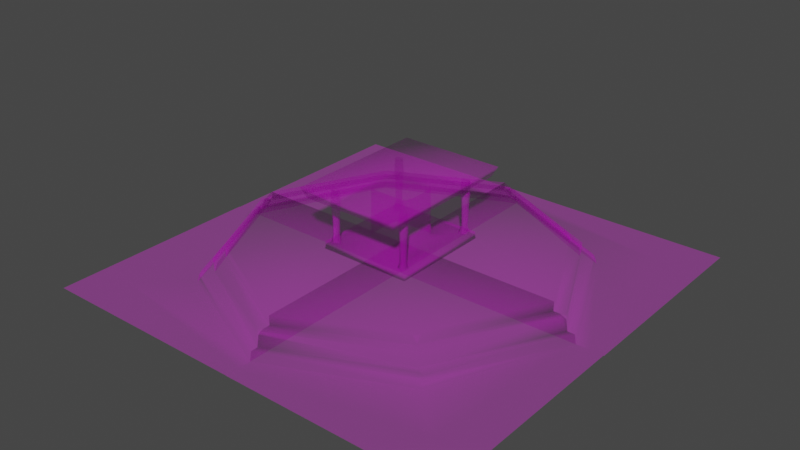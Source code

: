 # Source: dungeon_props.blend  (saved by Blender 3.5.10; exported with 4.5.12 LTS)
import bpy
from mathutils import Matrix  # noqa: F401  (used for matrix-valued properties, if any)

bpy.ops.wm.read_factory_settings(use_empty=True)
scene = bpy.context.scene
scene.name = 'Scene'

# ---- collections
col_collection = bpy.data.collections.new('Collection'); scene.collection.children.link(col_collection)

# ---- images (referenced by path relative to the original .blend; pixels are not part of the script)
import os
ASSET_DIR = os.environ.get("B2B_ASSET_DIR", "")  # directory of the original .blend (textures are referenced by path, not embedded)
HERE = os.path.dirname(os.path.abspath(__file__))  # packed textures are extracted next to this script under _unpacked/

def load_image(name, relpath, width, height, colorspace="sRGB"):
    """Load a texture the original file referenced (path relative to the .blend, or extracted next to this script)."""
    p = next((c for c in (os.path.join(HERE, relpath), os.path.join(ASSET_DIR, relpath)) if relpath and os.path.exists(c)), "")
    if p:
        img = bpy.data.images.load(p, check_existing=True)
        img.name = name
    else:  # same state as the original file: an image datablock whose file is absent (Cycles renders it pink)
        img = bpy.data.images.new(name, width, height)
        img.source = "FILE"
        img.filepath = "//" + (relpath or name)
    img.colorspace_settings.name = colorspace
    return img
img_stairs_type_c2_png = load_image('Stairs_Type_C2.png', 'textures/Stairs_Type_C2.png', 1024, 1024, 'sRGB')
img_sacrificial_table_png = load_image('Sacrificial_Table.png', 'textures/Sacrificial_Table.png', 1024, 1024, 'sRGB')

# ---- materials (node trees are filled in below, after node groups)
mat_stairs_type_c = bpy.data.materials.new('Stairs Type C')
mat_stairs_type_c.use_transparent_shadow = False
mat_stairs_type_c.roughness = 0.5
mat_stairs_type_c.specular_intensity = 0.0
mat_sacrificial_table = bpy.data.materials.new('Sacrificial Table')
mat_sacrificial_table.use_transparent_shadow = False
mat_sacrificial_table.roughness = 0.5
mat_sacrificial_table.specular_intensity = 0.0

# ---- material node trees
mat_stairs_type_c.use_nodes = True; mat_stairs_type_c.node_tree.nodes.clear()
_N = mat_stairs_type_c.node_tree.nodes; _L = mat_stairs_type_c.node_tree.links
n0 = _N.new('ShaderNodeBsdfPrincipled'); n0.name = 'Principled BSDF'; n0.location = (10, 300)
n0.distribution = 'GGX'
n0.subsurface_method = 'RANDOM_WALK_SKIN'
n0.inputs[3].default_value = 1.45
n0.inputs[4].default_value = 0.2
n0.inputs[13].default_value = 0.0
n0.inputs[27].default_value = (0.8, 0.8, 0.8, 1.0)
n1 = _N.new('ShaderNodeOutputMaterial'); n1.name = 'Material Output'; n1.location = (300, 300)
n2 = _N.new('ShaderNodeNormalMap'); n2.name = 'Normal Map'; n2.location = (-300, -300)
n2.label = 'Normal/Map'
n3 = _N.new('ShaderNodeTexImage'); n3.name = 'Image Texture'; n3.location = (-300, 600)
n3.image = img_stairs_type_c2_png
_L.new(n0.outputs[0], n1.inputs[0])
_L.new(n2.outputs[0], n0.inputs[5])
_L.new(n3.outputs[0], n0.inputs[0])
n1.is_active_output = True
mat_sacrificial_table.use_nodes = True; mat_sacrificial_table.node_tree.nodes.clear()
_N = mat_sacrificial_table.node_tree.nodes; _L = mat_sacrificial_table.node_tree.links
n0 = _N.new('ShaderNodeBsdfPrincipled'); n0.name = 'Principled BSDF'; n0.location = (10, 300)
n0.distribution = 'GGX'
n0.subsurface_method = 'RANDOM_WALK_SKIN'
n0.inputs[3].default_value = 1.45
n0.inputs[4].default_value = 0.2
n0.inputs[13].default_value = 0.0
n0.inputs[27].default_value = (0.8, 0.8, 0.8, 1.0)
n1 = _N.new('ShaderNodeOutputMaterial'); n1.name = 'Material Output'; n1.location = (300, 300)
n2 = _N.new('ShaderNodeNormalMap'); n2.name = 'Normal Map'; n2.location = (-300, -300)
n2.label = 'Normal/Map'
n3 = _N.new('ShaderNodeTexImage'); n3.name = 'Image Texture'; n3.location = (-300, 600)
n3.image = img_sacrificial_table_png
_L.new(n0.outputs[0], n1.inputs[0])
_L.new(n2.outputs[0], n0.inputs[5])
_L.new(n3.outputs[0], n0.inputs[0])
n1.is_active_output = True

# ---- world
world_world = bpy.data.worlds.new('World'); scene.world = world_world
world_world.use_nodes = True; world_world.node_tree.nodes.clear()
_N = world_world.node_tree.nodes; _L = world_world.node_tree.links
n0 = _N.new('ShaderNodeOutputWorld'); n0.name = 'World Output'; n0.location = (300, 300)
n1 = _N.new('ShaderNodeBackground'); n1.name = 'Background'; n1.location = (10, 300)
n1.inputs[0].default_value = (0.05088, 0.05088, 0.05088, 1.0)
_L.new(n1.outputs[0], n0.inputs[0])
n0.is_active_output = True
world_world.color = (0.05088, 0.05088, 0.05088)
world_world.use_sun_shadow = False
world_world.sun_shadow_jitter_overblur = 0.0

# ---- meshes
me_plane_108 = bpy.data.meshes.new('Plane.108')
me_plane_108.from_pydata([(-0.995, -0.5434, 0.2997), (-0.9945, 1.006, 0.2997), (0.5372, 1.006, 0.2997), (-0.995, -0.5434, 0.127), (0.02896, -0.04345, 0.127), (0.5372, 1.006, 0.127), (0.1078, -0.1192, 0.127), (-0.995, -0.5595, -0.132), (0.5372, 1.006, -0.132), (-0.9951, -0.6806, -0.132), (0.1012, -0.1129, -0.132), (0.6727, 1.006, -0.132), (-0.9951, -0.748, -0.132), (0.7396, 1.006, -0.132), (-0.995, -0.5748, -0.2997), (0.5512, 1.006, -0.2997), (-0.9951, -0.6516, -0.2997), (0.6879, 1.006, -0.2997), (-0.9951, -0.7631, -0.2997), (0.2096, -0.2172, -0.2997), (0.7544, 1.006, -0.2997), (-0.9951, -1.006, -0.2997), (0.9945, -1.004, -0.2997), (0.9951, 1.006, -0.2997), (-0.9945, 1.006, -0.2997), (0.602, -0.6105, -0.2997), (-0.9951, -0.8844, -0.2997), (0.8748, 1.006, -0.2997), (0.02896, -0.04345, 0.2612), (0.04572, -0.008859, 0.2997), (-0.005577, -0.06031, 0.2997), (0.6548, 1.006, 0.07364), (0.5966, 1.006, 0.127), (0.6269, 0.9573, 0.127), (0.2003, -0.2082, -0.1944), (0.2206, -0.1456, -0.132), (0.1494, -0.1593, -0.132), (0.1376, -0.229, -0.132), (0.2039, -0.1876, -0.1503), (0.1894, -0.1976, -0.1367), (0.189, -0.1733, -0.132), (0.1647, -0.1978, -0.132), (0.1796, -0.2121, -0.1503), (-0.9452, -0.6333, 0.127), (-0.9951, -0.6022, 0.127), (-0.9951, -0.6625, 0.07177), (-0.9805, -0.6343, 0.127), (-0.9889, -0.6484, 0.1202), (-0.9951, -0.6428, 0.1108), (-0.9805, -0.6519, 0.1108)], [], [(2, 29, 28, 4, 5), (0, 30, 29, 2, 1), (5, 32, 31, 11, 8), (45, 48, 44, 3, 7, 9), (4, 3, 44, 46, 43, 6), (5, 4, 6, 33, 32), (10, 9, 12, 37, 41, 36), (13, 35, 38, 34, 19, 20), (12, 9, 16, 18), (8, 11, 17, 15), (11, 13, 20, 17), (11, 10, 36, 40, 35, 13), (9, 7, 14, 16), (25, 26, 21, 22), (27, 25, 22, 23), (2, 5, 8, 15, 24, 1), (1, 24, 14, 7, 3, 0), (20, 19, 25, 27), (19, 18, 26, 25), (28, 29, 30), (28, 30, 0, 3, 4), (31, 32, 33), (31, 33, 6, 10, 11), (34, 38, 39, 42), (35, 40, 39, 38), (36, 41, 39, 40), (37, 42, 39, 41), (34, 42, 37, 12, 18, 19), (43, 46, 47, 49), (44, 48, 47, 46), (45, 49, 47, 48), (6, 43, 49, 45, 9, 10)])
me_plane_108.polygons.foreach_set('use_smooth', [True] * 32)
_uv = me_plane_108.uv_layers.new(name='UVMap')
_uv.uv.foreach_set('vector', [0.8851, 0.2975, 0.514, 0.2975, 0.5013, 0.2865, 0.5013, 0.2481, 0.8851, 0.2481, 0.9713, 0.728, 0.7756, 0.6309, 0.7654, 0.6205, 0.6682, 0.4167, 0.9713, 0.4168, 0.346, 0.4432, 0.346, 0.4259, 0.3612, 0.409, 0.4202, 0.4038, 0.4202, 0.4432, 0.1113, 0.8938, 0.1001, 0.8881, 0.09546, 0.8763, 0.09546, 0.8592, 0.1697, 0.8639, 0.1697, 0.8991, 0.5013, 0.2481, 0.11, 0.2485, 0.11, 0.2325, 0.1169, 0.2236, 0.1276, 0.2175, 0.5013, 0.2182, 0.8851, 0.2481, 0.5013, 0.2481, 0.5013, 0.2182, 0.8686, 0.221, 0.8851, 0.231, 0.5013, 0.1715, 0.11, 0.1745, 0.11, 0.1367, 0.4825, 0.1364, 0.4958, 0.1413, 0.5013, 0.1533, 0.8851, 0.1376, 0.5195, 0.1365, 0.5066, 0.131, 0.5013, 0.1183, 0.5013, 0.08812, 0.8851, 0.08768, 0.1697, 0.9187, 0.1697, 0.8991, 0.2177, 0.8906, 0.2177, 0.9231, 0.4202, 0.4432, 0.4202, 0.4038, 0.4682, 0.3994, 0.4682, 0.4391, 0.4202, 0.4038, 0.4202, 0.3843, 0.4682, 0.38, 0.4682, 0.3994, 0.8851, 0.1728, 0.5013, 0.1715, 0.5013, 0.1533, 0.5067, 0.1413, 0.5195, 0.1365, 0.8851, 0.1371, 0.1697, 0.8991, 0.1697, 0.8639, 0.2177, 0.8683, 0.2177, 0.8906, 0.7407, 0.7985, 0.532, 0.9279, 0.518, 0.8689, 0.7407, 0.6385, 0.9587, 0.925, 0.7407, 0.7985, 0.7407, 0.6385, 0.9709, 0.8788, 0.2965, 0.4432, 0.346, 0.4432, 0.4202, 0.4432, 0.4682, 0.4391, 0.4682, 0.8887, 0.2965, 0.8887, 0.046, 0.4086, 0.2177, 0.4086, 0.2177, 0.8683, 0.1697, 0.8639, 0.09546, 0.8592, 0.046, 0.8592, 0.943, 0.9907, 0.7407, 0.9935, 0.7407, 0.7985, 0.9587, 0.925, 0.7407, 0.9935, 0.546, 0.9898, 0.532, 0.9279, 0.7407, 0.7985, 0.5013, 0.2865, 0.514, 0.2975, 0.4881, 0.2975, 0.5013, 0.2865, 0.4881, 0.2975, 0.11, 0.2979, 0.11, 0.2485, 0.5013, 0.2481, 0.8851, 0.211, 0.8851, 0.231, 0.8686, 0.221, 0.8851, 0.211, 0.8686, 0.221, 0.5013, 0.2182, 0.5013, 0.1715, 0.8851, 0.1728, 0.5013, 0.1183, 0.5066, 0.131, 0.5013, 0.1347, 0.4958, 0.131, 0.5195, 0.1365, 0.5067, 0.1413, 0.5013, 0.1347, 0.5066, 0.131, 0.5013, 0.1533, 0.4958, 0.1413, 0.5013, 0.1347, 0.5067, 0.1413, 0.4825, 0.1364, 0.4958, 0.131, 0.5013, 0.1347, 0.4958, 0.1413, 0.5013, 0.1183, 0.4958, 0.131, 0.4825, 0.1364, 0.11, 0.1367, 0.11, 0.08943, 0.5013, 0.08812, 0.1276, 0.2175, 0.1169, 0.2236, 0.1144, 0.2201, 0.1154, 0.2154, 0.11, 0.2325, 0.1088, 0.2208, 0.1144, 0.2201, 0.1169, 0.2236, 0.11, 0.2083, 0.1154, 0.2154, 0.1144, 0.2201, 0.1088, 0.2208, 0.5013, 0.2182, 0.1276, 0.2175, 0.1154, 0.2154, 0.11, 0.2083, 0.11, 0.1745, 0.5013, 0.1715])
me_plane_108.materials.append(mat_stairs_type_c)
me_plane_108.update()
me_plane_108.normals_split_custom_set([tuple(v) for v in zip(*[iter([0.7037, 0.4408, 0.5572, 0.6134, -0.3633, 0.7012, 0.706, -0.7039, 0.0775, 0.4355, -0.4342, 0.7885, 0.2993, 0.8527, 0.4281, -0.44, -0.7043, 0.5571, 0.3652, -0.6123, 0.7012, 0.6134, -0.3633, 0.7012, 0.7037, 0.4408, 0.5572, -0.5772, 0.5775, 0.5774, 0.2993, 0.8527, 0.4281, 0.175, 0.6879, 0.7044, 0.832, 0.525, 0.1794, 0.294, 0.8457, 0.4453, 4.024e-05, 1.0, 1.777e-05, -0.5265, -0.8484, 0.05569, -0.8619, -0.3735, 0.343, -0.71, -0.02468, 0.7038, -0.845, -0.3056, 0.4389, -1.0, 0.0002841, 2.737e-06, -0.845, -0.2931, 0.4473, 0.4355, -0.4342, 0.7885, -0.845, -0.3056, 0.4389, -0.71, -0.02468, 0.7038, -0.2177, -0.3323, 0.9177, 0.2909, -0.636, 0.7148, 0.5375, -0.5347, 0.6521, 0.2993, 0.8527, 0.4281, 0.4355, -0.4342, 0.7885, 0.5375, -0.5347, 0.6521, 0.6853, -0.1368, 0.7153, 0.175, 0.6879, 0.7044, 0.4369, -0.4348, 0.7875, -0.845, -0.2931, 0.4473, -0.4551, -0.6647, 0.5925, 0.2955, -0.6066, 0.738, 0.1712, -0.2269, 0.9588, 0.008119, -0.00807, 0.9999, 0.6634, 0.4567, 0.5928, 0.608, -0.2916, 0.7385, 0.7716, -0.5163, 0.3715, 0.7039, -0.6996, 0.1228, 0.4001, -0.3973, 0.8259, 0.5174, 0.3185, 0.7942, -0.4551, -0.6647, 0.5925, -0.845, -0.2931, 0.4473, -1.0, 0.0003043, 4.194e-05, -0.3151, -0.5156, 0.7968, 4.024e-05, 1.0, 1.777e-05, 0.294, 0.8457, 0.4453, 0.0, 1.0, 0.0, 3.81e-05, 1.0, 1.683e-05, 0.294, 0.8457, 0.4453, 0.6634, 0.4567, 0.5928, 0.5174, 0.3185, 0.7942, 0.0, 1.0, 0.0, 0.294, 0.8457, 0.4453, 0.4369, -0.4348, 0.7875, 0.008119, -0.00807, 0.9999, 0.2257, -0.1685, 0.9595, 0.608, -0.2916, 0.7385, 0.6634, 0.4567, 0.5928, -0.845, -0.2931, 0.4473, -1.0, 0.0002841, 2.737e-06, -1.0, 0.0002908, 1.835e-05, -1.0, 0.0003043, 4.194e-05, 5.4e-08, 0.0, 1.0, 5.951e-09, 0.0, 1.0, -2.86e-09, 0.0, 1.0, 5.907e-08, 0.0, 1.0, 9.704e-08, 0.0, 1.0, 5.4e-08, 0.0, 1.0, 5.907e-08, 0.0, 1.0, 1.212e-07, 0.0, 1.0, 0.7037, 0.4408, 0.5572, 0.2993, 0.8527, 0.4281, 4.024e-05, 1.0, 1.777e-05, 3.81e-05, 1.0, 1.683e-05, -0.707, 0.7073, 2.158e-05, -0.5772, 0.5775, 0.5774, -0.5772, 0.5775, 0.5774, -0.707, 0.7073, 2.158e-05, -1.0, 0.0002908, 1.835e-05, -1.0, 0.0002841, 2.737e-06, -0.845, -0.3056, 0.4389, -0.44, -0.7043, 0.5571, 0.5174, 0.3185, 0.7942, 0.4001, -0.3973, 0.8259, 5.4e-08, 0.0, 1.0, 9.704e-08, 0.0, 1.0, 0.4001, -0.3973, 0.8259, -0.3151, -0.5156, 0.7968, 5.951e-09, 0.0, 1.0, 5.4e-08, 0.0, 1.0, 0.706, -0.7039, 0.0775, 0.6134, -0.3633, 0.7012, 0.3652, -0.6123, 0.7012, 0.706, -0.7039, 0.0775, 0.3652, -0.6123, 0.7012, -0.44, -0.7043, 0.5571, -0.845, -0.3056, 0.4389, 0.4355, -0.4342, 0.7885, 0.832, 0.525, 0.1794, 0.175, 0.6879, 0.7044, 0.6853, -0.1368, 0.7153, 0.832, 0.525, 0.1794, 0.6853, -0.1368, 0.7153, 0.5375, -0.5347, 0.6521, 0.4369, -0.4348, 0.7875, 0.294, 0.8457, 0.4453, 0.7039, -0.6996, 0.1228, 0.7716, -0.5163, 0.3715, 0.4779, -0.4751, 0.7389, 0.5211, -0.769, 0.3702, 0.608, -0.2916, 0.7385, 0.2257, -0.1685, 0.9595, 0.4779, -0.4751, 0.7389, 0.7716, -0.5163, 0.3715, 0.008119, -0.00807, 0.9999, 0.1712, -0.2269, 0.9588, 0.4779, -0.4751, 0.7389, 0.2257, -0.1685, 0.9595, 0.2955, -0.6066, 0.738, 0.5211, -0.769, 0.3702, 0.4779, -0.4751, 0.7389, 0.1712, -0.2269, 0.9588, 0.7039, -0.6996, 0.1228, 0.5211, -0.769, 0.3702, 0.2955, -0.6066, 0.738, -0.4551, -0.6647, 0.5925, -0.3151, -0.5156, 0.7968, 0.4001, -0.3973, 0.8259, 0.2909, -0.636, 0.7148, -0.2177, -0.3323, 0.9177, -0.3922, -0.6202, 0.6794, 0.0401, -0.9309, 0.3631, -0.71, -0.02468, 0.7038, -0.8619, -0.3735, 0.343, -0.3922, -0.6202, 0.6794, -0.2177, -0.3323, 0.9177, -0.5265, -0.8484, 0.05569, 0.0401, -0.9309, 0.3631, -0.3922, -0.6202, 0.6794, -0.8619, -0.3735, 0.343, 0.5375, -0.5347, 0.6521, 0.2909, -0.636, 0.7148, 0.0401, -0.9309, 0.3631, -0.5265, -0.8484, 0.05569, -0.845, -0.2931, 0.4473, 0.4369, -0.4348, 0.7875])] * 3)])
me_plane_109 = bpy.data.meshes.new('Plane.109')
me_plane_109.from_pydata([(-0.995, -0.5434, 0.2997), (-0.9945, 1.006, 0.2997), (0.5372, 1.006, 0.2997), (-0.995, -0.5434, 0.127), (0.02896, -0.04345, 0.127), (0.5372, 1.006, 0.127), (0.1078, -0.1192, 0.127), (-0.995, -0.5595, -0.132), (0.5372, 1.006, -0.132), (-0.9951, -0.6806, -0.132), (0.1012, -0.1129, -0.132), (0.6727, 1.006, -0.132), (-0.9951, -0.748, -0.132), (0.7396, 1.006, -0.132), (-0.995, -0.5748, -0.2997), (0.5512, 1.006, -0.2997), (-0.9951, -0.6516, -0.2997), (0.6879, 1.006, -0.2997), (-0.9951, -0.7631, -0.2997), (0.2096, -0.2172, -0.2997), (0.7544, 1.006, -0.2997), (-0.9951, -1.006, -0.2997), (0.9945, -1.004, -0.2997), (0.9951, 1.006, -0.2997), (-0.9945, 1.006, -0.2997), (0.602, -0.6105, -0.2997), (-0.9951, -0.8844, -0.2997), (0.8748, 1.006, -0.2997), (0.02896, -0.04345, 0.2612), (0.04572, -0.008859, 0.2997), (-0.005577, -0.06031, 0.2997), (0.6548, 1.006, 0.07364), (0.5966, 1.006, 0.127), (0.6269, 0.9573, 0.127), (0.2003, -0.2082, -0.1944), (0.2206, -0.1456, -0.132), (0.1494, -0.1593, -0.132), (0.1376, -0.229, -0.132), (0.2039, -0.1876, -0.1503), (0.1894, -0.1976, -0.1367), (0.189, -0.1733, -0.132), (0.1647, -0.1978, -0.132), (0.1796, -0.2121, -0.1503), (-0.9452, -0.6333, 0.127), (-0.9951, -0.6022, 0.127), (-0.9951, -0.6625, 0.07177), (-0.9805, -0.6343, 0.127), (-0.9889, -0.6484, 0.1202), (-0.9951, -0.6428, 0.1108), (-0.9805, -0.6519, 0.1108)], [], [(2, 29, 28, 4, 5), (0, 30, 29, 2, 1), (5, 32, 31, 11, 8), (45, 48, 44, 3, 7, 9), (4, 3, 44, 46, 43, 6), (5, 4, 6, 33, 32), (10, 9, 12, 37, 41, 36), (13, 35, 38, 34, 19, 20), (12, 9, 16, 18), (8, 11, 17, 15), (11, 13, 20, 17), (11, 10, 36, 40, 35, 13), (9, 7, 14, 16), (25, 26, 21, 22), (27, 25, 22, 23), (2, 5, 8, 15, 24, 1), (1, 24, 14, 7, 3, 0), (20, 19, 25, 27), (19, 18, 26, 25), (28, 29, 30), (28, 30, 0, 3, 4), (31, 32, 33), (31, 33, 6, 10, 11), (34, 38, 39, 42), (35, 40, 39, 38), (36, 41, 39, 40), (37, 42, 39, 41), (34, 42, 37, 12, 18, 19), (43, 46, 47, 49), (44, 48, 47, 46), (45, 49, 47, 48), (6, 43, 49, 45, 9, 10)])
me_plane_109.polygons.foreach_set('use_smooth', [True] * 32)
_uv = me_plane_109.uv_layers.new(name='UVMap')
_uv.uv.foreach_set('vector', [0.8851, 0.2975, 0.514, 0.2975, 0.5013, 0.2865, 0.5013, 0.2481, 0.8851, 0.2481, 0.9713, 0.728, 0.7756, 0.6309, 0.7654, 0.6205, 0.6682, 0.4167, 0.9713, 0.4168, 0.346, 0.4432, 0.346, 0.4259, 0.3612, 0.409, 0.4202, 0.4038, 0.4202, 0.4432, 0.1113, 0.8938, 0.1001, 0.8881, 0.09546, 0.8763, 0.09546, 0.8592, 0.1697, 0.8639, 0.1697, 0.8991, 0.5013, 0.2481, 0.11, 0.2485, 0.11, 0.2325, 0.1169, 0.2236, 0.1276, 0.2175, 0.5013, 0.2182, 0.8851, 0.2481, 0.5013, 0.2481, 0.5013, 0.2182, 0.8686, 0.221, 0.8851, 0.231, 0.5013, 0.1715, 0.11, 0.1745, 0.11, 0.1367, 0.4825, 0.1364, 0.4958, 0.1413, 0.5013, 0.1533, 0.8851, 0.1376, 0.5195, 0.1365, 0.5066, 0.131, 0.5013, 0.1183, 0.5013, 0.08812, 0.8851, 0.08768, 0.1697, 0.9187, 0.1697, 0.8991, 0.2177, 0.8906, 0.2177, 0.9231, 0.4202, 0.4432, 0.4202, 0.4038, 0.4682, 0.3994, 0.4682, 0.4391, 0.4202, 0.4038, 0.4202, 0.3843, 0.4682, 0.38, 0.4682, 0.3994, 0.8851, 0.1728, 0.5013, 0.1715, 0.5013, 0.1533, 0.5067, 0.1413, 0.5195, 0.1365, 0.8851, 0.1371, 0.1697, 0.8991, 0.1697, 0.8639, 0.2177, 0.8683, 0.2177, 0.8906, 0.7407, 0.7985, 0.532, 0.9279, 0.518, 0.8689, 0.7407, 0.6385, 0.9587, 0.925, 0.7407, 0.7985, 0.7407, 0.6385, 0.9709, 0.8788, 0.2965, 0.4432, 0.346, 0.4432, 0.4202, 0.4432, 0.4682, 0.4391, 0.4682, 0.8887, 0.2965, 0.8887, 0.046, 0.4086, 0.2177, 0.4086, 0.2177, 0.8683, 0.1697, 0.8639, 0.09546, 0.8592, 0.046, 0.8592, 0.943, 0.9907, 0.7407, 0.9935, 0.7407, 0.7985, 0.9587, 0.925, 0.7407, 0.9935, 0.546, 0.9898, 0.532, 0.9279, 0.7407, 0.7985, 0.5013, 0.2865, 0.514, 0.2975, 0.4881, 0.2975, 0.5013, 0.2865, 0.4881, 0.2975, 0.11, 0.2979, 0.11, 0.2485, 0.5013, 0.2481, 0.8851, 0.211, 0.8851, 0.231, 0.8686, 0.221, 0.8851, 0.211, 0.8686, 0.221, 0.5013, 0.2182, 0.5013, 0.1715, 0.8851, 0.1728, 0.5013, 0.1183, 0.5066, 0.131, 0.5013, 0.1347, 0.4958, 0.131, 0.5195, 0.1365, 0.5067, 0.1413, 0.5013, 0.1347, 0.5066, 0.131, 0.5013, 0.1533, 0.4958, 0.1413, 0.5013, 0.1347, 0.5067, 0.1413, 0.4825, 0.1364, 0.4958, 0.131, 0.5013, 0.1347, 0.4958, 0.1413, 0.5013, 0.1183, 0.4958, 0.131, 0.4825, 0.1364, 0.11, 0.1367, 0.11, 0.08943, 0.5013, 0.08812, 0.1276, 0.2175, 0.1169, 0.2236, 0.1144, 0.2201, 0.1154, 0.2154, 0.11, 0.2325, 0.1088, 0.2208, 0.1144, 0.2201, 0.1169, 0.2236, 0.11, 0.2083, 0.1154, 0.2154, 0.1144, 0.2201, 0.1088, 0.2208, 0.5013, 0.2182, 0.1276, 0.2175, 0.1154, 0.2154, 0.11, 0.2083, 0.11, 0.1745, 0.5013, 0.1715])
me_plane_109.materials.append(mat_stairs_type_c)
me_plane_109.update()
me_plane_109.normals_split_custom_set([tuple(v) for v in zip(*[iter([0.7037, 0.4408, 0.5572, 0.6134, -0.3633, 0.7012, 0.706, -0.7039, 0.0775, 0.4355, -0.4342, 0.7885, 0.2993, 0.8527, 0.4281, -0.44, -0.7043, 0.5571, 0.3652, -0.6123, 0.7012, 0.6134, -0.3633, 0.7012, 0.7037, 0.4408, 0.5572, -0.5772, 0.5775, 0.5774, 0.2993, 0.8527, 0.4281, 0.175, 0.6879, 0.7044, 0.832, 0.525, 0.1794, 0.294, 0.8457, 0.4453, 4.024e-05, 1.0, 1.777e-05, -0.5265, -0.8484, 0.05569, -0.8619, -0.3735, 0.343, -0.71, -0.02468, 0.7038, -0.845, -0.3056, 0.4389, -1.0, 0.0002841, 2.737e-06, -0.845, -0.2931, 0.4473, 0.4355, -0.4342, 0.7885, -0.845, -0.3056, 0.4389, -0.71, -0.02468, 0.7038, -0.2177, -0.3323, 0.9177, 0.2909, -0.636, 0.7148, 0.5375, -0.5347, 0.6521, 0.2993, 0.8527, 0.4281, 0.4355, -0.4342, 0.7885, 0.5375, -0.5347, 0.6521, 0.6853, -0.1368, 0.7153, 0.175, 0.6879, 0.7044, 0.4369, -0.4348, 0.7875, -0.845, -0.2931, 0.4473, -0.4551, -0.6647, 0.5925, 0.2955, -0.6066, 0.738, 0.1712, -0.2269, 0.9588, 0.008119, -0.00807, 0.9999, 0.6634, 0.4567, 0.5928, 0.608, -0.2916, 0.7385, 0.7716, -0.5163, 0.3715, 0.7039, -0.6996, 0.1228, 0.4001, -0.3973, 0.8259, 0.5174, 0.3185, 0.7942, -0.4551, -0.6647, 0.5925, -0.845, -0.2931, 0.4473, -1.0, 0.0003043, 4.194e-05, -0.3151, -0.5156, 0.7968, 4.024e-05, 1.0, 1.777e-05, 0.294, 0.8457, 0.4453, 0.0, 1.0, 0.0, 3.81e-05, 1.0, 1.683e-05, 0.294, 0.8457, 0.4453, 0.6634, 0.4567, 0.5928, 0.5174, 0.3185, 0.7942, 0.0, 1.0, 0.0, 0.294, 0.8457, 0.4453, 0.4369, -0.4348, 0.7875, 0.008119, -0.00807, 0.9999, 0.2257, -0.1685, 0.9595, 0.608, -0.2916, 0.7385, 0.6634, 0.4567, 0.5928, -0.845, -0.2931, 0.4473, -1.0, 0.0002841, 2.737e-06, -1.0, 0.0002908, 1.835e-05, -1.0, 0.0003043, 4.194e-05, 5.4e-08, 0.0, 1.0, 5.951e-09, 0.0, 1.0, -2.86e-09, 0.0, 1.0, 5.907e-08, 0.0, 1.0, 9.704e-08, 0.0, 1.0, 5.4e-08, 0.0, 1.0, 5.907e-08, 0.0, 1.0, 1.212e-07, 0.0, 1.0, 0.7037, 0.4408, 0.5572, 0.2993, 0.8527, 0.4281, 4.024e-05, 1.0, 1.777e-05, 3.81e-05, 1.0, 1.683e-05, -0.707, 0.7073, 2.158e-05, -0.5772, 0.5775, 0.5774, -0.5772, 0.5775, 0.5774, -0.707, 0.7073, 2.158e-05, -1.0, 0.0002908, 1.835e-05, -1.0, 0.0002841, 2.737e-06, -0.845, -0.3056, 0.4389, -0.44, -0.7043, 0.5571, 0.5174, 0.3185, 0.7942, 0.4001, -0.3973, 0.8259, 5.4e-08, 0.0, 1.0, 9.704e-08, 0.0, 1.0, 0.4001, -0.3973, 0.8259, -0.3151, -0.5156, 0.7968, 5.951e-09, 0.0, 1.0, 5.4e-08, 0.0, 1.0, 0.706, -0.7039, 0.0775, 0.6134, -0.3633, 0.7012, 0.3652, -0.6123, 0.7012, 0.706, -0.7039, 0.0775, 0.3652, -0.6123, 0.7012, -0.44, -0.7043, 0.5571, -0.845, -0.3056, 0.4389, 0.4355, -0.4342, 0.7885, 0.832, 0.525, 0.1794, 0.175, 0.6879, 0.7044, 0.6853, -0.1368, 0.7153, 0.832, 0.525, 0.1794, 0.6853, -0.1368, 0.7153, 0.5375, -0.5347, 0.6521, 0.4369, -0.4348, 0.7875, 0.294, 0.8457, 0.4453, 0.7039, -0.6996, 0.1228, 0.7716, -0.5163, 0.3715, 0.4779, -0.4751, 0.7389, 0.5211, -0.769, 0.3702, 0.608, -0.2916, 0.7385, 0.2257, -0.1685, 0.9595, 0.4779, -0.4751, 0.7389, 0.7716, -0.5163, 0.3715, 0.008119, -0.00807, 0.9999, 0.1712, -0.2269, 0.9588, 0.4779, -0.4751, 0.7389, 0.2257, -0.1685, 0.9595, 0.2955, -0.6066, 0.738, 0.5211, -0.769, 0.3702, 0.4779, -0.4751, 0.7389, 0.1712, -0.2269, 0.9588, 0.7039, -0.6996, 0.1228, 0.5211, -0.769, 0.3702, 0.2955, -0.6066, 0.738, -0.4551, -0.6647, 0.5925, -0.3151, -0.5156, 0.7968, 0.4001, -0.3973, 0.8259, 0.2909, -0.636, 0.7148, -0.2177, -0.3323, 0.9177, -0.3922, -0.6202, 0.6794, 0.0401, -0.9309, 0.3631, -0.71, -0.02468, 0.7038, -0.8619, -0.3735, 0.343, -0.3922, -0.6202, 0.6794, -0.2177, -0.3323, 0.9177, -0.5265, -0.8484, 0.05569, 0.0401, -0.9309, 0.3631, -0.3922, -0.6202, 0.6794, -0.8619, -0.3735, 0.343, 0.5375, -0.5347, 0.6521, 0.2909, -0.636, 0.7148, 0.0401, -0.9309, 0.3631, -0.5265, -0.8484, 0.05569, -0.845, -0.2931, 0.4473, 0.4369, -0.4348, 0.7875])] * 3)])
me_plane_110 = bpy.data.meshes.new('Plane.110')
me_plane_110.from_pydata([(-0.995, -0.5434, 0.2997), (-0.9945, 1.006, 0.2997), (0.5372, 1.006, 0.2997), (-0.995, -0.5434, 0.127), (0.02896, -0.04345, 0.127), (0.5372, 1.006, 0.127), (0.1078, -0.1192, 0.127), (-0.995, -0.5595, -0.132), (0.5372, 1.006, -0.132), (-0.9951, -0.6806, -0.132), (0.1012, -0.1129, -0.132), (0.6727, 1.006, -0.132), (-0.9951, -0.748, -0.132), (0.7396, 1.006, -0.132), (-0.995, -0.5748, -0.2997), (0.5512, 1.006, -0.2997), (-0.9951, -0.6516, -0.2997), (0.6879, 1.006, -0.2997), (-0.9951, -0.7631, -0.2997), (0.2096, -0.2172, -0.2997), (0.7544, 1.006, -0.2997), (-0.9951, -1.006, -0.2997), (0.9945, -1.004, -0.2997), (0.9951, 1.006, -0.2997), (-0.9945, 1.006, -0.2997), (0.602, -0.6105, -0.2997), (-0.9951, -0.8844, -0.2997), (0.8748, 1.006, -0.2997), (0.02896, -0.04345, 0.2612), (0.04572, -0.008859, 0.2997), (-0.005577, -0.06031, 0.2997), (0.6548, 1.006, 0.07364), (0.5966, 1.006, 0.127), (0.6269, 0.9573, 0.127), (0.2003, -0.2082, -0.1944), (0.2206, -0.1456, -0.132), (0.1494, -0.1593, -0.132), (0.1376, -0.229, -0.132), (0.2039, -0.1876, -0.1503), (0.1894, -0.1976, -0.1367), (0.189, -0.1733, -0.132), (0.1647, -0.1978, -0.132), (0.1796, -0.2121, -0.1503), (-0.9452, -0.6333, 0.127), (-0.9951, -0.6022, 0.127), (-0.9951, -0.6625, 0.07177), (-0.9805, -0.6343, 0.127), (-0.9889, -0.6484, 0.1202), (-0.9951, -0.6428, 0.1108), (-0.9805, -0.6519, 0.1108)], [], [(2, 29, 28, 4, 5), (0, 30, 29, 2, 1), (5, 32, 31, 11, 8), (45, 48, 44, 3, 7, 9), (4, 3, 44, 46, 43, 6), (5, 4, 6, 33, 32), (10, 9, 12, 37, 41, 36), (13, 35, 38, 34, 19, 20), (12, 9, 16, 18), (8, 11, 17, 15), (11, 13, 20, 17), (11, 10, 36, 40, 35, 13), (9, 7, 14, 16), (25, 26, 21, 22), (27, 25, 22, 23), (2, 5, 8, 15, 24, 1), (1, 24, 14, 7, 3, 0), (20, 19, 25, 27), (19, 18, 26, 25), (28, 29, 30), (28, 30, 0, 3, 4), (31, 32, 33), (31, 33, 6, 10, 11), (34, 38, 39, 42), (35, 40, 39, 38), (36, 41, 39, 40), (37, 42, 39, 41), (34, 42, 37, 12, 18, 19), (43, 46, 47, 49), (44, 48, 47, 46), (45, 49, 47, 48), (6, 43, 49, 45, 9, 10)])
me_plane_110.polygons.foreach_set('use_smooth', [True] * 32)
_uv = me_plane_110.uv_layers.new(name='UVMap')
_uv.uv.foreach_set('vector', [0.8851, 0.2975, 0.514, 0.2975, 0.5013, 0.2865, 0.5013, 0.2481, 0.8851, 0.2481, 0.9713, 0.728, 0.7756, 0.6309, 0.7654, 0.6205, 0.6682, 0.4167, 0.9713, 0.4168, 0.346, 0.4432, 0.346, 0.4259, 0.3612, 0.409, 0.4202, 0.4038, 0.4202, 0.4432, 0.1113, 0.8938, 0.1001, 0.8881, 0.09546, 0.8763, 0.09546, 0.8592, 0.1697, 0.8639, 0.1697, 0.8991, 0.5013, 0.2481, 0.11, 0.2485, 0.11, 0.2325, 0.1169, 0.2236, 0.1276, 0.2175, 0.5013, 0.2182, 0.8851, 0.2481, 0.5013, 0.2481, 0.5013, 0.2182, 0.8686, 0.221, 0.8851, 0.231, 0.5013, 0.1715, 0.11, 0.1745, 0.11, 0.1367, 0.4825, 0.1364, 0.4958, 0.1413, 0.5013, 0.1533, 0.8851, 0.1376, 0.5195, 0.1365, 0.5066, 0.131, 0.5013, 0.1183, 0.5013, 0.08812, 0.8851, 0.08768, 0.1697, 0.9187, 0.1697, 0.8991, 0.2177, 0.8906, 0.2177, 0.9231, 0.4202, 0.4432, 0.4202, 0.4038, 0.4682, 0.3994, 0.4682, 0.4391, 0.4202, 0.4038, 0.4202, 0.3843, 0.4682, 0.38, 0.4682, 0.3994, 0.8851, 0.1728, 0.5013, 0.1715, 0.5013, 0.1533, 0.5067, 0.1413, 0.5195, 0.1365, 0.8851, 0.1371, 0.1697, 0.8991, 0.1697, 0.8639, 0.2177, 0.8683, 0.2177, 0.8906, 0.7407, 0.7985, 0.532, 0.9279, 0.518, 0.8689, 0.7407, 0.6385, 0.9587, 0.925, 0.7407, 0.7985, 0.7407, 0.6385, 0.9709, 0.8788, 0.2965, 0.4432, 0.346, 0.4432, 0.4202, 0.4432, 0.4682, 0.4391, 0.4682, 0.8887, 0.2965, 0.8887, 0.046, 0.4086, 0.2177, 0.4086, 0.2177, 0.8683, 0.1697, 0.8639, 0.09546, 0.8592, 0.046, 0.8592, 0.943, 0.9907, 0.7407, 0.9935, 0.7407, 0.7985, 0.9587, 0.925, 0.7407, 0.9935, 0.546, 0.9898, 0.532, 0.9279, 0.7407, 0.7985, 0.5013, 0.2865, 0.514, 0.2975, 0.4881, 0.2975, 0.5013, 0.2865, 0.4881, 0.2975, 0.11, 0.2979, 0.11, 0.2485, 0.5013, 0.2481, 0.8851, 0.211, 0.8851, 0.231, 0.8686, 0.221, 0.8851, 0.211, 0.8686, 0.221, 0.5013, 0.2182, 0.5013, 0.1715, 0.8851, 0.1728, 0.5013, 0.1183, 0.5066, 0.131, 0.5013, 0.1347, 0.4958, 0.131, 0.5195, 0.1365, 0.5067, 0.1413, 0.5013, 0.1347, 0.5066, 0.131, 0.5013, 0.1533, 0.4958, 0.1413, 0.5013, 0.1347, 0.5067, 0.1413, 0.4825, 0.1364, 0.4958, 0.131, 0.5013, 0.1347, 0.4958, 0.1413, 0.5013, 0.1183, 0.4958, 0.131, 0.4825, 0.1364, 0.11, 0.1367, 0.11, 0.08943, 0.5013, 0.08812, 0.1276, 0.2175, 0.1169, 0.2236, 0.1144, 0.2201, 0.1154, 0.2154, 0.11, 0.2325, 0.1088, 0.2208, 0.1144, 0.2201, 0.1169, 0.2236, 0.11, 0.2083, 0.1154, 0.2154, 0.1144, 0.2201, 0.1088, 0.2208, 0.5013, 0.2182, 0.1276, 0.2175, 0.1154, 0.2154, 0.11, 0.2083, 0.11, 0.1745, 0.5013, 0.1715])
me_plane_110.materials.append(mat_stairs_type_c)
me_plane_110.update()
me_plane_110.normals_split_custom_set([tuple(v) for v in zip(*[iter([0.7037, 0.4408, 0.5572, 0.6134, -0.3633, 0.7012, 0.706, -0.7039, 0.0775, 0.4355, -0.4342, 0.7885, 0.2993, 0.8527, 0.4281, -0.44, -0.7043, 0.5571, 0.3652, -0.6123, 0.7012, 0.6134, -0.3633, 0.7012, 0.7037, 0.4408, 0.5572, -0.5772, 0.5775, 0.5774, 0.2993, 0.8527, 0.4281, 0.175, 0.6879, 0.7044, 0.832, 0.525, 0.1794, 0.294, 0.8457, 0.4453, 4.024e-05, 1.0, 1.777e-05, -0.5265, -0.8484, 0.05569, -0.8619, -0.3735, 0.343, -0.71, -0.02468, 0.7038, -0.845, -0.3056, 0.4389, -1.0, 0.0002841, 2.737e-06, -0.845, -0.2931, 0.4473, 0.4355, -0.4342, 0.7885, -0.845, -0.3056, 0.4389, -0.71, -0.02468, 0.7038, -0.2177, -0.3323, 0.9177, 0.2909, -0.636, 0.7148, 0.5375, -0.5347, 0.6521, 0.2993, 0.8527, 0.4281, 0.4355, -0.4342, 0.7885, 0.5375, -0.5347, 0.6521, 0.6853, -0.1368, 0.7153, 0.175, 0.6879, 0.7044, 0.4369, -0.4348, 0.7875, -0.845, -0.2931, 0.4473, -0.4551, -0.6647, 0.5925, 0.2955, -0.6066, 0.738, 0.1712, -0.2269, 0.9588, 0.008119, -0.00807, 0.9999, 0.6634, 0.4567, 0.5928, 0.608, -0.2916, 0.7385, 0.7716, -0.5163, 0.3715, 0.7039, -0.6996, 0.1228, 0.4001, -0.3973, 0.8259, 0.5174, 0.3185, 0.7942, -0.4551, -0.6647, 0.5925, -0.845, -0.2931, 0.4473, -1.0, 0.0003043, 4.194e-05, -0.3151, -0.5156, 0.7968, 4.024e-05, 1.0, 1.777e-05, 0.294, 0.8457, 0.4453, 0.0, 1.0, 0.0, 3.81e-05, 1.0, 1.683e-05, 0.294, 0.8457, 0.4453, 0.6634, 0.4567, 0.5928, 0.5174, 0.3185, 0.7942, 0.0, 1.0, 0.0, 0.294, 0.8457, 0.4453, 0.4369, -0.4348, 0.7875, 0.008119, -0.00807, 0.9999, 0.2257, -0.1685, 0.9595, 0.608, -0.2916, 0.7385, 0.6634, 0.4567, 0.5928, -0.845, -0.2931, 0.4473, -1.0, 0.0002841, 2.737e-06, -1.0, 0.0002908, 1.835e-05, -1.0, 0.0003043, 4.194e-05, 5.4e-08, 0.0, 1.0, 5.951e-09, 0.0, 1.0, -2.86e-09, 0.0, 1.0, 5.907e-08, 0.0, 1.0, 9.704e-08, 0.0, 1.0, 5.4e-08, 0.0, 1.0, 5.907e-08, 0.0, 1.0, 1.212e-07, 0.0, 1.0, 0.7037, 0.4408, 0.5572, 0.2993, 0.8527, 0.4281, 4.024e-05, 1.0, 1.777e-05, 3.81e-05, 1.0, 1.683e-05, -0.707, 0.7073, 2.158e-05, -0.5772, 0.5775, 0.5774, -0.5772, 0.5775, 0.5774, -0.707, 0.7073, 2.158e-05, -1.0, 0.0002908, 1.835e-05, -1.0, 0.0002841, 2.737e-06, -0.845, -0.3056, 0.4389, -0.44, -0.7043, 0.5571, 0.5174, 0.3185, 0.7942, 0.4001, -0.3973, 0.8259, 5.4e-08, 0.0, 1.0, 9.704e-08, 0.0, 1.0, 0.4001, -0.3973, 0.8259, -0.3151, -0.5156, 0.7968, 5.951e-09, 0.0, 1.0, 5.4e-08, 0.0, 1.0, 0.706, -0.7039, 0.0775, 0.6134, -0.3633, 0.7012, 0.3652, -0.6123, 0.7012, 0.706, -0.7039, 0.0775, 0.3652, -0.6123, 0.7012, -0.44, -0.7043, 0.5571, -0.845, -0.3056, 0.4389, 0.4355, -0.4342, 0.7885, 0.832, 0.525, 0.1794, 0.175, 0.6879, 0.7044, 0.6853, -0.1368, 0.7153, 0.832, 0.525, 0.1794, 0.6853, -0.1368, 0.7153, 0.5375, -0.5347, 0.6521, 0.4369, -0.4348, 0.7875, 0.294, 0.8457, 0.4453, 0.7039, -0.6996, 0.1228, 0.7716, -0.5163, 0.3715, 0.4779, -0.4751, 0.7389, 0.5211, -0.769, 0.3702, 0.608, -0.2916, 0.7385, 0.2257, -0.1685, 0.9595, 0.4779, -0.4751, 0.7389, 0.7716, -0.5163, 0.3715, 0.008119, -0.00807, 0.9999, 0.1712, -0.2269, 0.9588, 0.4779, -0.4751, 0.7389, 0.2257, -0.1685, 0.9595, 0.2955, -0.6066, 0.738, 0.5211, -0.769, 0.3702, 0.4779, -0.4751, 0.7389, 0.1712, -0.2269, 0.9588, 0.7039, -0.6996, 0.1228, 0.5211, -0.769, 0.3702, 0.2955, -0.6066, 0.738, -0.4551, -0.6647, 0.5925, -0.3151, -0.5156, 0.7968, 0.4001, -0.3973, 0.8259, 0.2909, -0.636, 0.7148, -0.2177, -0.3323, 0.9177, -0.3922, -0.6202, 0.6794, 0.0401, -0.9309, 0.3631, -0.71, -0.02468, 0.7038, -0.8619, -0.3735, 0.343, -0.3922, -0.6202, 0.6794, -0.2177, -0.3323, 0.9177, -0.5265, -0.8484, 0.05569, 0.0401, -0.9309, 0.3631, -0.3922, -0.6202, 0.6794, -0.8619, -0.3735, 0.343, 0.5375, -0.5347, 0.6521, 0.2909, -0.636, 0.7148, 0.0401, -0.9309, 0.3631, -0.5265, -0.8484, 0.05569, -0.845, -0.2931, 0.4473, 0.4369, -0.4348, 0.7875])] * 3)])
me_plane_111 = bpy.data.meshes.new('Plane.111')
me_plane_111.from_pydata([(-0.995, -0.5434, 0.2997), (-0.9945, 1.006, 0.2997), (0.5372, 1.006, 0.2997), (-0.995, -0.5434, 0.127), (0.02896, -0.04345, 0.127), (0.5372, 1.006, 0.127), (0.1078, -0.1192, 0.127), (-0.995, -0.5595, -0.132), (0.5372, 1.006, -0.132), (-0.9951, -0.6806, -0.132), (0.1012, -0.1129, -0.132), (0.6727, 1.006, -0.132), (-0.9951, -0.748, -0.132), (0.7396, 1.006, -0.132), (-0.995, -0.5748, -0.2997), (0.5512, 1.006, -0.2997), (-0.9951, -0.6516, -0.2997), (0.6879, 1.006, -0.2997), (-0.9951, -0.7631, -0.2997), (0.2096, -0.2172, -0.2997), (0.7544, 1.006, -0.2997), (-0.9951, -1.006, -0.2997), (0.9945, -1.004, -0.2997), (0.9951, 1.006, -0.2997), (-0.9945, 1.006, -0.2997), (0.602, -0.6105, -0.2997), (-0.9951, -0.8844, -0.2997), (0.8748, 1.006, -0.2997), (0.02896, -0.04345, 0.2612), (0.04572, -0.008859, 0.2997), (-0.005577, -0.06031, 0.2997), (0.6548, 1.006, 0.07364), (0.5966, 1.006, 0.127), (0.6269, 0.9573, 0.127), (0.2003, -0.2082, -0.1944), (0.2206, -0.1456, -0.132), (0.1494, -0.1593, -0.132), (0.1376, -0.229, -0.132), (0.2039, -0.1876, -0.1503), (0.1894, -0.1976, -0.1367), (0.189, -0.1733, -0.132), (0.1647, -0.1978, -0.132), (0.1796, -0.2121, -0.1503), (-0.9452, -0.6333, 0.127), (-0.9951, -0.6022, 0.127), (-0.9951, -0.6625, 0.07177), (-0.9805, -0.6343, 0.127), (-0.9889, -0.6484, 0.1202), (-0.9951, -0.6428, 0.1108), (-0.9805, -0.6519, 0.1108)], [], [(2, 29, 28, 4, 5), (0, 30, 29, 2, 1), (5, 32, 31, 11, 8), (45, 48, 44, 3, 7, 9), (4, 3, 44, 46, 43, 6), (5, 4, 6, 33, 32), (10, 9, 12, 37, 41, 36), (13, 35, 38, 34, 19, 20), (12, 9, 16, 18), (8, 11, 17, 15), (11, 13, 20, 17), (11, 10, 36, 40, 35, 13), (9, 7, 14, 16), (25, 26, 21, 22), (27, 25, 22, 23), (2, 5, 8, 15, 24, 1), (1, 24, 14, 7, 3, 0), (20, 19, 25, 27), (19, 18, 26, 25), (28, 29, 30), (28, 30, 0, 3, 4), (31, 32, 33), (31, 33, 6, 10, 11), (34, 38, 39, 42), (35, 40, 39, 38), (36, 41, 39, 40), (37, 42, 39, 41), (34, 42, 37, 12, 18, 19), (43, 46, 47, 49), (44, 48, 47, 46), (45, 49, 47, 48), (6, 43, 49, 45, 9, 10)])
me_plane_111.polygons.foreach_set('use_smooth', [True] * 32)
_uv = me_plane_111.uv_layers.new(name='UVMap')
_uv.uv.foreach_set('vector', [0.8851, 0.2975, 0.514, 0.2975, 0.5013, 0.2865, 0.5013, 0.2481, 0.8851, 0.2481, 0.9713, 0.728, 0.7756, 0.6309, 0.7654, 0.6205, 0.6682, 0.4167, 0.9713, 0.4168, 0.346, 0.4432, 0.346, 0.4259, 0.3612, 0.409, 0.4202, 0.4038, 0.4202, 0.4432, 0.1113, 0.8938, 0.1001, 0.8881, 0.09546, 0.8763, 0.09546, 0.8592, 0.1697, 0.8639, 0.1697, 0.8991, 0.5013, 0.2481, 0.11, 0.2485, 0.11, 0.2325, 0.1169, 0.2236, 0.1276, 0.2175, 0.5013, 0.2182, 0.8851, 0.2481, 0.5013, 0.2481, 0.5013, 0.2182, 0.8686, 0.221, 0.8851, 0.231, 0.5013, 0.1715, 0.11, 0.1745, 0.11, 0.1367, 0.4825, 0.1364, 0.4958, 0.1413, 0.5013, 0.1533, 0.8851, 0.1376, 0.5195, 0.1365, 0.5066, 0.131, 0.5013, 0.1183, 0.5013, 0.08812, 0.8851, 0.08768, 0.1697, 0.9187, 0.1697, 0.8991, 0.2177, 0.8906, 0.2177, 0.9231, 0.4202, 0.4432, 0.4202, 0.4038, 0.4682, 0.3994, 0.4682, 0.4391, 0.4202, 0.4038, 0.4202, 0.3843, 0.4682, 0.38, 0.4682, 0.3994, 0.8851, 0.1728, 0.5013, 0.1715, 0.5013, 0.1533, 0.5067, 0.1413, 0.5195, 0.1365, 0.8851, 0.1371, 0.1697, 0.8991, 0.1697, 0.8639, 0.2177, 0.8683, 0.2177, 0.8906, 0.7407, 0.7985, 0.532, 0.9279, 0.518, 0.8689, 0.7407, 0.6385, 0.9587, 0.925, 0.7407, 0.7985, 0.7407, 0.6385, 0.9709, 0.8788, 0.2965, 0.4432, 0.346, 0.4432, 0.4202, 0.4432, 0.4682, 0.4391, 0.4682, 0.8887, 0.2965, 0.8887, 0.046, 0.4086, 0.2177, 0.4086, 0.2177, 0.8683, 0.1697, 0.8639, 0.09546, 0.8592, 0.046, 0.8592, 0.943, 0.9907, 0.7407, 0.9935, 0.7407, 0.7985, 0.9587, 0.925, 0.7407, 0.9935, 0.546, 0.9898, 0.532, 0.9279, 0.7407, 0.7985, 0.5013, 0.2865, 0.514, 0.2975, 0.4881, 0.2975, 0.5013, 0.2865, 0.4881, 0.2975, 0.11, 0.2979, 0.11, 0.2485, 0.5013, 0.2481, 0.8851, 0.211, 0.8851, 0.231, 0.8686, 0.221, 0.8851, 0.211, 0.8686, 0.221, 0.5013, 0.2182, 0.5013, 0.1715, 0.8851, 0.1728, 0.5013, 0.1183, 0.5066, 0.131, 0.5013, 0.1347, 0.4958, 0.131, 0.5195, 0.1365, 0.5067, 0.1413, 0.5013, 0.1347, 0.5066, 0.131, 0.5013, 0.1533, 0.4958, 0.1413, 0.5013, 0.1347, 0.5067, 0.1413, 0.4825, 0.1364, 0.4958, 0.131, 0.5013, 0.1347, 0.4958, 0.1413, 0.5013, 0.1183, 0.4958, 0.131, 0.4825, 0.1364, 0.11, 0.1367, 0.11, 0.08943, 0.5013, 0.08812, 0.1276, 0.2175, 0.1169, 0.2236, 0.1144, 0.2201, 0.1154, 0.2154, 0.11, 0.2325, 0.1088, 0.2208, 0.1144, 0.2201, 0.1169, 0.2236, 0.11, 0.2083, 0.1154, 0.2154, 0.1144, 0.2201, 0.1088, 0.2208, 0.5013, 0.2182, 0.1276, 0.2175, 0.1154, 0.2154, 0.11, 0.2083, 0.11, 0.1745, 0.5013, 0.1715])
me_plane_111.materials.append(mat_stairs_type_c)
me_plane_111.update()
me_plane_111.normals_split_custom_set([tuple(v) for v in zip(*[iter([0.7037, 0.4408, 0.5572, 0.6134, -0.3633, 0.7012, 0.706, -0.7039, 0.0775, 0.4355, -0.4342, 0.7885, 0.2993, 0.8527, 0.4281, -0.44, -0.7043, 0.5571, 0.3652, -0.6123, 0.7012, 0.6134, -0.3633, 0.7012, 0.7037, 0.4408, 0.5572, -0.5772, 0.5775, 0.5774, 0.2993, 0.8527, 0.4281, 0.175, 0.6879, 0.7044, 0.832, 0.525, 0.1794, 0.294, 0.8457, 0.4453, 4.024e-05, 1.0, 1.777e-05, -0.5265, -0.8484, 0.05569, -0.8619, -0.3735, 0.343, -0.71, -0.02468, 0.7038, -0.845, -0.3056, 0.4389, -1.0, 0.0002841, 2.737e-06, -0.845, -0.2931, 0.4473, 0.4355, -0.4342, 0.7885, -0.845, -0.3056, 0.4389, -0.71, -0.02468, 0.7038, -0.2177, -0.3323, 0.9177, 0.2909, -0.636, 0.7148, 0.5375, -0.5347, 0.6521, 0.2993, 0.8527, 0.4281, 0.4355, -0.4342, 0.7885, 0.5375, -0.5347, 0.6521, 0.6853, -0.1368, 0.7153, 0.175, 0.6879, 0.7044, 0.4369, -0.4348, 0.7875, -0.845, -0.2931, 0.4473, -0.4551, -0.6647, 0.5925, 0.2955, -0.6066, 0.738, 0.1712, -0.2269, 0.9588, 0.008119, -0.00807, 0.9999, 0.6634, 0.4567, 0.5928, 0.608, -0.2916, 0.7385, 0.7716, -0.5163, 0.3715, 0.7039, -0.6996, 0.1228, 0.4001, -0.3973, 0.8259, 0.5174, 0.3185, 0.7942, -0.4551, -0.6647, 0.5925, -0.845, -0.2931, 0.4473, -1.0, 0.0003043, 4.194e-05, -0.3151, -0.5156, 0.7968, 4.024e-05, 1.0, 1.777e-05, 0.294, 0.8457, 0.4453, 0.0, 1.0, 0.0, 3.81e-05, 1.0, 1.683e-05, 0.294, 0.8457, 0.4453, 0.6634, 0.4567, 0.5928, 0.5174, 0.3185, 0.7942, 0.0, 1.0, 0.0, 0.294, 0.8457, 0.4453, 0.4369, -0.4348, 0.7875, 0.008119, -0.00807, 0.9999, 0.2257, -0.1685, 0.9595, 0.608, -0.2916, 0.7385, 0.6634, 0.4567, 0.5928, -0.845, -0.2931, 0.4473, -1.0, 0.0002841, 2.737e-06, -1.0, 0.0002908, 1.835e-05, -1.0, 0.0003043, 4.194e-05, 5.4e-08, 0.0, 1.0, 5.951e-09, 0.0, 1.0, -2.86e-09, 0.0, 1.0, 5.907e-08, 0.0, 1.0, 9.704e-08, 0.0, 1.0, 5.4e-08, 0.0, 1.0, 5.907e-08, 0.0, 1.0, 1.212e-07, 0.0, 1.0, 0.7037, 0.4408, 0.5572, 0.2993, 0.8527, 0.4281, 4.024e-05, 1.0, 1.777e-05, 3.81e-05, 1.0, 1.683e-05, -0.707, 0.7073, 2.158e-05, -0.5772, 0.5775, 0.5774, -0.5772, 0.5775, 0.5774, -0.707, 0.7073, 2.158e-05, -1.0, 0.0002908, 1.835e-05, -1.0, 0.0002841, 2.737e-06, -0.845, -0.3056, 0.4389, -0.44, -0.7043, 0.5571, 0.5174, 0.3185, 0.7942, 0.4001, -0.3973, 0.8259, 5.4e-08, 0.0, 1.0, 9.704e-08, 0.0, 1.0, 0.4001, -0.3973, 0.8259, -0.3151, -0.5156, 0.7968, 5.951e-09, 0.0, 1.0, 5.4e-08, 0.0, 1.0, 0.706, -0.7039, 0.0775, 0.6134, -0.3633, 0.7012, 0.3652, -0.6123, 0.7012, 0.706, -0.7039, 0.0775, 0.3652, -0.6123, 0.7012, -0.44, -0.7043, 0.5571, -0.845, -0.3056, 0.4389, 0.4355, -0.4342, 0.7885, 0.832, 0.525, 0.1794, 0.175, 0.6879, 0.7044, 0.6853, -0.1368, 0.7153, 0.832, 0.525, 0.1794, 0.6853, -0.1368, 0.7153, 0.5375, -0.5347, 0.6521, 0.4369, -0.4348, 0.7875, 0.294, 0.8457, 0.4453, 0.7039, -0.6996, 0.1228, 0.7716, -0.5163, 0.3715, 0.4779, -0.4751, 0.7389, 0.5211, -0.769, 0.3702, 0.608, -0.2916, 0.7385, 0.2257, -0.1685, 0.9595, 0.4779, -0.4751, 0.7389, 0.7716, -0.5163, 0.3715, 0.008119, -0.00807, 0.9999, 0.1712, -0.2269, 0.9588, 0.4779, -0.4751, 0.7389, 0.2257, -0.1685, 0.9595, 0.2955, -0.6066, 0.738, 0.5211, -0.769, 0.3702, 0.4779, -0.4751, 0.7389, 0.1712, -0.2269, 0.9588, 0.7039, -0.6996, 0.1228, 0.5211, -0.769, 0.3702, 0.2955, -0.6066, 0.738, -0.4551, -0.6647, 0.5925, -0.3151, -0.5156, 0.7968, 0.4001, -0.3973, 0.8259, 0.2909, -0.636, 0.7148, -0.2177, -0.3323, 0.9177, -0.3922, -0.6202, 0.6794, 0.0401, -0.9309, 0.3631, -0.71, -0.02468, 0.7038, -0.8619, -0.3735, 0.343, -0.3922, -0.6202, 0.6794, -0.2177, -0.3323, 0.9177, -0.5265, -0.8484, 0.05569, 0.0401, -0.9309, 0.3631, -0.3922, -0.6202, 0.6794, -0.8619, -0.3735, 0.343, 0.5375, -0.5347, 0.6521, 0.2909, -0.636, 0.7148, 0.0401, -0.9309, 0.3631, -0.5265, -0.8484, 0.05569, -0.845, -0.2931, 0.4473, 0.4369, -0.4348, 0.7875])] * 3)])
me_cube_016 = bpy.data.meshes.new('Cube.016')
me_cube_016.from_pydata([(0.955, -0.7056, -0.958), (1.1, -1.0, 1.0), (0.955, 0.7056, -0.958), (1.1, 1.0, 1.0), (0.9987, 0.945, 0.7), (0.9547, 0.6915, -0.742), (0.9547, -0.6915, -0.742), (0.9987, -0.945, 0.7), (-0.8, 0.6776, -0.7793), (-0.8, 0.6504, 0.7793), (-0.6992, 0.6388, -0.7793), (-0.7345, 0.6252, 0.7793), (-0.6992, 0.5612, -0.7793), (-0.7345, 0.5748, 0.7793), (-0.8, 0.5224, -0.7793), (-0.8, 0.5496, 0.7793), (-0.9008, 0.5612, -0.7793), (-0.8655, 0.5748, 0.7793), (-0.9008, 0.6388, -0.7793), (-0.8655, 0.6252, 0.7793), (-0.8, 0.6418, -0.5325), (-0.8, 0.6504, 5.96e-08), (-0.8, 0.6605, 0.3897), (-0.7214, 0.6302, 0.3897), (-0.7345, 0.6252, 5.96e-08), (-0.7457, 0.6209, -0.5325), (-0.7214, 0.5698, 0.3897), (-0.7345, 0.5748, 5.96e-08), (-0.7457, 0.5791, -0.5325), (-0.8, 0.5395, 0.3897), (-0.8, 0.5496, 5.96e-08), (-0.8, 0.5582, -0.5325), (-0.8786, 0.5698, 0.3897), (-0.8655, 0.5748, 5.96e-08), (-0.8543, 0.5791, -0.5325), (-0.8786, 0.6302, 0.3897), (-0.8655, 0.6252, 5.96e-08), (-0.8543, 0.6209, -0.5325), (-0.8, -0.5294, -0.7793), (-0.8, -0.5496, 0.7793), (-0.7083, -0.5647, -0.7793), (-0.7345, -0.5748, 0.7793), (-0.7083, -0.6353, -0.7793), (-0.7345, -0.6252, 0.7793), (-0.8, -0.6706, -0.7793), (-0.8, -0.6504, 0.7793), (-0.8917, -0.6353, -0.7793), (-0.8655, -0.6252, 0.7793), (-0.8917, -0.5647, -0.7793), (-0.8655, -0.5748, 0.7793), (-0.8, -0.5552, -0.5325), (-0.8, -0.5496, 5.96e-08), (-0.8, -0.5395, 0.3897), (-0.7214, -0.5698, 0.3897), (-0.7345, -0.5748, 5.96e-08), (-0.7418, -0.5776, -0.5325), (-0.7214, -0.6302, 0.3897), (-0.7345, -0.6252, 5.96e-08), (-0.7418, -0.6224, -0.5325), (-0.8, -0.6605, 0.3897), (-0.8, -0.6504, 5.96e-08), (-0.8, -0.6448, -0.5325), (-0.8786, -0.6302, 0.3897), (-0.8655, -0.6252, 5.96e-08), (-0.8582, -0.6224, -0.5325), (-0.8786, -0.5698, 0.3897), (-0.8655, -0.5748, 5.96e-08), (-0.8582, -0.5776, -0.5325), (0.4585, 0.1328, 0.7), (0.3531, 0.2646, 0.7), (0.6431, 0.3764, 0.7), (0.4276, 0.226, 0.7), (0.3533, 0.2744, -0.7), (0.4587, 0.1426, -0.7), (0.6621, 0.3714, -0.7098), (0.4278, 0.2358, -0.7), (0.4587, -0.1426, -0.7), (0.3533, -0.2744, -0.7), (0.6621, -0.3714, -0.7098), (0.4278, -0.2358, -0.7), (0.3531, -0.2646, 0.7), (0.4585, -0.1328, 0.7), (0.6431, -0.3764, 0.7), (0.4276, -0.226, 0.7), (-0.955, -0.7056, -0.958), (-1.1, -1.0, 1.0), (-0.955, 0.7056, -0.958), (-1.1, 1.0, 1.0), (0.0, 0.7056, -0.958), (0.0, 1.0, 1.0), (0.0, -0.7056, -0.958), (0.0, -1.0, 1.0), (0.0, 0.945, 0.7), (-0.9987, 0.945, 0.7), (-0.9547, 0.6915, -0.742), (-0.9547, -0.6915, -0.742), (-0.9987, -0.945, 0.7), (0.0, -0.6915, -0.742), (0.0, 0.6915, -0.742), (0.0, -0.945, 0.7), (0.0, 0.2646, 0.7), (0.0, -0.2744, -0.7), (0.0, 0.2744, -0.7), (0.0, -0.2646, 0.7), (0.8, 0.6776, -0.7793), (0.8, 0.6504, 0.7793), (0.6992, 0.6388, -0.7793), (0.7345, 0.6252, 0.7793), (0.6992, 0.5612, -0.7793), (0.7345, 0.5748, 0.7793), (0.8, 0.5224, -0.7793), (0.8, 0.5496, 0.7793), (0.9008, 0.5612, -0.7793), (0.8655, 0.5748, 0.7793), (0.9008, 0.6388, -0.7793), (0.8655, 0.6252, 0.7793), (0.8, 0.6418, -0.5325), (0.8, 0.6504, 5.96e-08), (0.8, 0.6605, 0.3897), (0.7214, 0.6302, 0.3897), (0.7345, 0.6252, 5.96e-08), (0.7457, 0.6209, -0.5325), (0.7214, 0.5698, 0.3897), (0.7345, 0.5748, 5.96e-08), (0.7457, 0.5791, -0.5325), (0.8, 0.5395, 0.3897), (0.8, 0.5496, 5.96e-08), (0.8, 0.5582, -0.5325), (0.8786, 0.5698, 0.3897), (0.8655, 0.5748, 5.96e-08), (0.8543, 0.5791, -0.5325), (0.8786, 0.6302, 0.3897), (0.8655, 0.6252, 5.96e-08), (0.8543, 0.6209, -0.5325), (0.8, -0.5294, -0.7793), (0.8, -0.5496, 0.7793), (0.7083, -0.5647, -0.7793), (0.7345, -0.5748, 0.7793), (0.7083, -0.6353, -0.7793), (0.7345, -0.6252, 0.7793), (0.8, -0.6706, -0.7793), (0.8, -0.6504, 0.7793), (0.8917, -0.6353, -0.7793), (0.8655, -0.6252, 0.7793), (0.8917, -0.5647, -0.7793), (0.8655, -0.5748, 0.7793), (0.8, -0.5552, -0.5325), (0.8, -0.5496, 5.96e-08), (0.8, -0.5395, 0.3897), (0.7214, -0.5698, 0.3897), (0.7345, -0.5748, 5.96e-08), (0.7418, -0.5776, -0.5325), (0.7214, -0.6302, 0.3897), (0.7345, -0.6252, 5.96e-08), (0.7418, -0.6224, -0.5325), (0.8, -0.6605, 0.3897), (0.8, -0.6504, 5.96e-08), (0.8, -0.6448, -0.5325), (0.8786, -0.6302, 0.3897), (0.8655, -0.6252, 5.96e-08), (0.8582, -0.6224, -0.5325), (0.8786, -0.5698, 0.3897), (0.8655, -0.5748, 5.96e-08), (0.8582, -0.5776, -0.5325), (-0.4585, 0.1328, 0.7), (-0.3531, 0.2646, 0.7), (-0.6431, 0.3764, 0.7), (-0.4276, 0.226, 0.7), (-0.3533, 0.2744, -0.7), (-0.4587, 0.1426, -0.7), (-0.6621, 0.3714, -0.7098), (-0.4278, 0.2358, -0.7), (-0.4587, -0.1426, -0.7), (-0.3533, -0.2744, -0.7), (-0.6621, -0.3714, -0.7098), (-0.4278, -0.2358, -0.7), (-0.3531, -0.2646, 0.7), (-0.4585, -0.1328, 0.7), (-0.6431, -0.3764, 0.7), (-0.4276, -0.226, 0.7)], [], [(3, 1, 7, 4), (90, 0, 6, 97), (88, 2, 0, 90), (3, 89, 91, 1), (1, 91, 99, 7), (5, 98, 102, 72, 74), (97, 6, 78, 77, 101), (6, 5, 74, 73, 76, 78), (2, 88, 98, 5), (0, 2, 5, 6), (89, 3, 4, 92), (73, 68, 81, 76), (4, 7, 82, 81, 68, 70), (7, 99, 103, 80, 82), (77, 80, 103, 101), (92, 4, 70, 69, 100), (22, 9, 11, 23), (23, 11, 13, 26), (26, 13, 15, 29), (29, 15, 17, 32), (32, 17, 19, 35), (35, 19, 9, 22), (18, 37, 20, 8), (37, 36, 21, 20), (36, 35, 22, 21), (16, 34, 37, 18), (34, 33, 36, 37), (33, 32, 35, 36), (14, 31, 34, 16), (31, 30, 33, 34), (30, 29, 32, 33), (12, 28, 31, 14), (28, 27, 30, 31), (27, 26, 29, 30), (10, 25, 28, 12), (25, 24, 27, 28), (24, 23, 26, 27), (8, 20, 25, 10), (20, 21, 24, 25), (21, 22, 23, 24), (52, 39, 41, 53), (53, 41, 43, 56), (56, 43, 45, 59), (59, 45, 47, 62), (62, 47, 49, 65), (65, 49, 39, 52), (48, 67, 50, 38), (67, 66, 51, 50), (66, 65, 52, 51), (46, 64, 67, 48), (64, 63, 66, 67), (63, 62, 65, 66), (44, 61, 64, 46), (61, 60, 63, 64), (60, 59, 62, 63), (42, 58, 61, 44), (58, 57, 60, 61), (57, 56, 59, 60), (40, 55, 58, 42), (55, 54, 57, 58), (54, 53, 56, 57), (38, 50, 55, 40), (50, 51, 54, 55), (51, 52, 53, 54), (68, 71, 70), (71, 69, 70), (72, 75, 74), (75, 73, 74), (76, 79, 78), (79, 77, 78), (80, 83, 82), (83, 81, 82), (68, 73, 75, 71), (71, 75, 72, 69), (80, 77, 79, 83), (83, 79, 76, 81), (102, 100, 69, 72), (87, 93, 96, 85), (90, 97, 95, 84), (88, 90, 84, 86), (87, 85, 91, 89), (85, 96, 99, 91), (94, 170, 168, 102, 98), (97, 101, 173, 174, 95), (95, 174, 172, 169, 170, 94), (86, 94, 98, 88), (84, 95, 94, 86), (89, 92, 93, 87), (169, 172, 177, 164), (93, 166, 164, 177, 178, 96), (96, 178, 176, 103, 99), (173, 101, 103, 176), (92, 100, 165, 166, 93), (118, 119, 107, 105), (119, 122, 109, 107), (122, 125, 111, 109), (125, 128, 113, 111), (128, 131, 115, 113), (131, 118, 105, 115), (114, 104, 116, 133), (133, 116, 117, 132), (132, 117, 118, 131), (112, 114, 133, 130), (130, 133, 132, 129), (129, 132, 131, 128), (110, 112, 130, 127), (127, 130, 129, 126), (126, 129, 128, 125), (108, 110, 127, 124), (124, 127, 126, 123), (123, 126, 125, 122), (106, 108, 124, 121), (121, 124, 123, 120), (120, 123, 122, 119), (104, 106, 121, 116), (116, 121, 120, 117), (117, 120, 119, 118), (148, 149, 137, 135), (149, 152, 139, 137), (152, 155, 141, 139), (155, 158, 143, 141), (158, 161, 145, 143), (161, 148, 135, 145), (144, 134, 146, 163), (163, 146, 147, 162), (162, 147, 148, 161), (142, 144, 163, 160), (160, 163, 162, 159), (159, 162, 161, 158), (140, 142, 160, 157), (157, 160, 159, 156), (156, 159, 158, 155), (138, 140, 157, 154), (154, 157, 156, 153), (153, 156, 155, 152), (136, 138, 154, 151), (151, 154, 153, 150), (150, 153, 152, 149), (134, 136, 151, 146), (146, 151, 150, 147), (147, 150, 149, 148), (164, 166, 167), (167, 166, 165), (168, 170, 171), (171, 170, 169), (172, 174, 175), (175, 174, 173), (176, 178, 179), (179, 178, 177), (164, 167, 171, 169), (167, 165, 168, 171), (176, 179, 175, 173), (179, 177, 172, 175), (102, 168, 165, 100)])
me_cube_016.polygons.foreach_set('use_smooth', [True] * 154)
_uv = me_cube_016.uv_layers.new(name='UVMap')
_uv.uv.foreach_set('vector', [0.9964, 0.1932, 0.6585, 0.1932, 0.6678, 0.1397, 0.9871, 0.1397, 0.8324, 0.2034, 0.9938, 0.2034, 0.9937, 0.24, 0.8324, 0.24, 0.8217, 0.4456, 0.9439, 0.4456, 0.9439, 0.6263, 0.8217, 0.6263, 0.9908, 0.9902, 0.8132, 0.9902, 0.8132, 0.6524, 0.9908, 0.6524, 0.7237, 0.06874, 0.5869, 0.06874, 0.5869, 0.01533, 0.7111, 0.01533, 0.02519, 0.0126, 0.2337, 0.012, 0.2337, 0.1036, 0.1567, 0.1036, 0.0894, 0.0825, 0.2337, 0.3147, 0.0253, 0.3143, 0.08941, 0.2443, 0.1567, 0.2232, 0.2337, 0.2232, 0.0253, 0.3143, 0.02519, 0.0126, 0.0894, 0.0825, 0.1338, 0.1324, 0.1338, 0.1945, 0.08941, 0.2443, 0.6711, 0.2642, 0.8324, 0.2641, 0.8324, 0.3007, 0.6711, 0.3007, 0.6741, 0.3908, 0.9957, 0.3908, 0.9925, 0.4273, 0.6773, 0.4273, 0.8624, 0.06874, 0.7256, 0.06874, 0.7382, 0.01533, 0.8624, 0.01533, 0.3141, 0.4046, 0.3124, 0.6411, 0.2675, 0.6411, 0.2659, 0.4046, 0.1866, 0.9815, 0.01012, 0.9815, 0.06323, 0.9483, 0.08598, 0.9311, 0.1108, 0.9311, 0.1335, 0.9483, 0.01012, 0.9815, 0.01012, 0.8882, 0.07367, 0.8882, 0.07367, 0.9212, 0.06323, 0.9483, 0.2339, 0.4046, 0.2339, 0.6411, 0.1742, 0.6411, 0.1742, 0.4046, 0.1866, 0.8882, 0.1866, 0.9815, 0.1335, 0.9483, 0.1231, 0.9212, 0.1231, 0.8882, 0.2843, 0.9127, 0.2843, 0.9771, 0.2736, 0.9771, 0.2736, 0.9127, 0.2736, 0.9127, 0.2736, 0.9771, 0.2593, 0.9771, 0.2593, 0.9127, 0.2593, 0.9127, 0.2593, 0.9771, 0.2457, 0.9771, 0.2457, 0.9127, 0.2457, 0.9127, 0.2457, 0.9771, 0.2321, 0.9771, 0.2321, 0.9127, 0.2321, 0.9127, 0.2321, 0.9771, 0.2226, 0.9771, 0.2226, 0.9127, 0.2961, 0.9127, 0.2961, 0.9771, 0.2843, 0.9771, 0.2843, 0.9127, 0.2961, 0.7134, 0.2961, 0.7545, 0.2843, 0.7545, 0.2843, 0.7134, 0.2961, 0.7545, 0.2961, 0.8479, 0.2843, 0.8479, 0.2843, 0.7545, 0.2961, 0.8479, 0.2961, 0.9127, 0.2843, 0.9127, 0.2843, 0.8479, 0.2321, 0.7134, 0.2321, 0.7545, 0.2226, 0.7545, 0.2226, 0.7134, 0.2321, 0.7545, 0.2321, 0.8479, 0.2226, 0.8479, 0.2226, 0.7545, 0.2321, 0.8479, 0.2321, 0.9127, 0.2226, 0.9127, 0.2226, 0.8479, 0.2457, 0.7134, 0.2457, 0.7545, 0.2321, 0.7545, 0.2321, 0.7134, 0.2457, 0.7545, 0.2457, 0.8479, 0.2321, 0.8479, 0.2321, 0.7545, 0.2457, 0.8479, 0.2457, 0.9127, 0.2321, 0.9127, 0.2321, 0.8479, 0.2593, 0.7134, 0.2593, 0.7545, 0.2457, 0.7545, 0.2457, 0.7134, 0.2593, 0.7545, 0.2593, 0.8479, 0.2457, 0.8479, 0.2457, 0.7545, 0.2593, 0.8479, 0.2593, 0.9127, 0.2457, 0.9127, 0.2457, 0.8479, 0.2736, 0.7134, 0.2736, 0.7545, 0.2593, 0.7545, 0.2593, 0.7134, 0.2736, 0.7545, 0.2736, 0.8479, 0.2593, 0.8479, 0.2593, 0.7545, 0.2736, 0.8479, 0.2736, 0.9127, 0.2593, 0.9127, 0.2593, 0.8479, 0.2843, 0.7134, 0.2843, 0.7545, 0.2736, 0.7545, 0.2736, 0.7134, 0.2843, 0.7545, 0.2843, 0.8479, 0.2736, 0.8479, 0.2736, 0.7545, 0.2843, 0.8479, 0.2843, 0.9127, 0.2736, 0.9127, 0.2736, 0.8479, 0.5754, 0.9127, 0.5754, 0.9771, 0.5611, 0.9771, 0.5611, 0.9127, 0.5611, 0.9127, 0.5611, 0.9771, 0.5475, 0.9771, 0.5475, 0.9127, 0.5475, 0.9127, 0.5475, 0.9771, 0.5339, 0.9771, 0.5339, 0.9127, 0.5339, 0.9127, 0.5339, 0.9771, 0.5245, 0.9771, 0.5245, 0.9127, 0.598, 0.9127, 0.598, 0.9771, 0.5861, 0.9771, 0.5861, 0.9127, 0.5861, 0.9127, 0.5861, 0.9771, 0.5754, 0.9771, 0.5754, 0.9127, 0.5861, 0.7134, 0.5861, 0.7545, 0.5754, 0.7545, 0.5754, 0.7134, 0.5861, 0.7545, 0.5861, 0.8479, 0.5754, 0.8479, 0.5754, 0.7545, 0.5861, 0.8479, 0.5861, 0.9127, 0.5754, 0.9127, 0.5754, 0.8479, 0.598, 0.7134, 0.598, 0.7545, 0.5861, 0.7545, 0.5861, 0.7134, 0.598, 0.7545, 0.598, 0.8479, 0.5861, 0.8479, 0.5861, 0.7545, 0.598, 0.8479, 0.598, 0.9127, 0.5861, 0.9127, 0.5861, 0.8479, 0.5339, 0.7134, 0.5339, 0.7545, 0.5245, 0.7545, 0.5245, 0.7134, 0.5339, 0.7545, 0.5339, 0.8479, 0.5245, 0.8479, 0.5245, 0.7545, 0.5339, 0.8479, 0.5339, 0.9127, 0.5245, 0.9127, 0.5245, 0.8479, 0.5475, 0.7134, 0.5475, 0.7545, 0.5339, 0.7545, 0.5339, 0.7134, 0.5475, 0.7545, 0.5475, 0.8479, 0.5339, 0.8479, 0.5339, 0.7545, 0.5475, 0.8479, 0.5475, 0.9127, 0.5339, 0.9127, 0.5339, 0.8479, 0.5611, 0.7134, 0.5611, 0.7545, 0.5475, 0.7545, 0.5475, 0.7134, 0.5611, 0.7545, 0.5611, 0.8479, 0.5475, 0.8479, 0.5475, 0.7545, 0.5611, 0.8479, 0.5611, 0.9127, 0.5475, 0.9127, 0.5475, 0.8479, 0.5754, 0.7134, 0.5754, 0.7545, 0.5611, 0.7545, 0.5611, 0.7134, 0.5754, 0.7545, 0.5754, 0.8479, 0.5611, 0.8479, 0.5611, 0.7545, 0.5754, 0.8479, 0.5754, 0.9127, 0.5611, 0.9127, 0.5611, 0.8479, 0.1108, 0.9311, 0.1195, 0.9282, 0.1335, 0.9483, 0.1195, 0.9282, 0.1231, 0.9212, 0.1335, 0.9483, 0.1567, 0.1036, 0.1405, 0.112, 0.0894, 0.0825, 0.1405, 0.112, 0.1338, 0.1324, 0.0894, 0.0825, 0.1338, 0.1945, 0.1405, 0.2148, 0.08941, 0.2443, 0.1405, 0.2148, 0.1567, 0.2232, 0.08941, 0.2443, 0.07367, 0.9212, 0.07727, 0.9282, 0.06323, 0.9483, 0.07727, 0.9282, 0.08598, 0.9311, 0.06323, 0.9483, 0.3124, 0.6411, 0.3141, 0.4046, 0.329, 0.4046, 0.329, 0.6411, 0.329, 0.6411, 0.329, 0.4046, 0.3431, 0.4046, 0.3432, 0.6411, 0.2339, 0.6411, 0.2339, 0.4046, 0.2481, 0.4046, 0.248, 0.6411, 0.248, 0.6411, 0.2481, 0.4046, 0.2659, 0.4046, 0.2675, 0.6411, 0.4028, 0.4046, 0.4028, 0.6411, 0.3432, 0.6411, 0.3431, 0.4046, 0.6592, 0.1323, 0.6685, 0.07881, 0.9878, 0.07881, 0.9971, 0.1323, 0.8324, 0.2034, 0.8324, 0.24, 0.6712, 0.24, 0.6711, 0.2034, 0.8217, 0.4456, 0.8217, 0.6263, 0.6994, 0.6263, 0.6994, 0.4456, 0.6356, 0.9902, 0.6356, 0.6524, 0.8132, 0.6524, 0.8132, 0.9902, 0.4501, 0.06874, 0.4627, 0.01533, 0.5869, 0.01533, 0.5869, 0.06874, 0.4422, 0.01251, 0.378, 0.08244, 0.3107, 0.1036, 0.2337, 0.1036, 0.2337, 0.012, 0.2337, 0.3147, 0.2337, 0.2232, 0.3107, 0.2232, 0.378, 0.2443, 0.4422, 0.3142, 0.4422, 0.3142, 0.378, 0.2443, 0.3337, 0.1944, 0.3337, 0.1323, 0.378, 0.08244, 0.4422, 0.01251, 0.9937, 0.2641, 0.9937, 0.3007, 0.8324, 0.3007, 0.8324, 0.2641, 0.9931, 0.3271, 0.9907, 0.3636, 0.6739, 0.3636, 0.6715, 0.3271, 0.8624, 0.06874, 0.8624, 0.01533, 0.9865, 0.01533, 0.9991, 0.06874, 0.02524, 0.4046, 0.07341, 0.4046, 0.07176, 0.6411, 0.0269, 0.6411, 0.1866, 0.795, 0.1335, 0.8282, 0.1108, 0.8454, 0.08598, 0.8454, 0.06323, 0.8282, 0.01012, 0.795, 0.01012, 0.795, 0.06323, 0.8282, 0.07367, 0.8553, 0.07367, 0.8882, 0.01012, 0.8882, 0.1145, 0.4046, 0.1742, 0.4046, 0.1742, 0.6411, 0.1146, 0.6411, 0.1866, 0.8882, 0.1231, 0.8882, 0.1231, 0.8553, 0.1335, 0.8282, 0.1866, 0.795, 0.4335, 0.9127, 0.447, 0.9127, 0.447, 0.9771, 0.4335, 0.9771, 0.447, 0.9127, 0.4606, 0.9127, 0.4606, 0.9771, 0.447, 0.9771, 0.4606, 0.9127, 0.475, 0.9127, 0.475, 0.9771, 0.4606, 0.9771, 0.475, 0.9127, 0.4856, 0.9127, 0.4856, 0.9771, 0.475, 0.9771, 0.4856, 0.9127, 0.4975, 0.9127, 0.4975, 0.9771, 0.4856, 0.9771, 0.424, 0.9127, 0.4335, 0.9127, 0.4335, 0.9771, 0.424, 0.9771, 0.424, 0.7134, 0.4335, 0.7134, 0.4335, 0.7545, 0.424, 0.7545, 0.424, 0.7545, 0.4335, 0.7545, 0.4335, 0.8479, 0.424, 0.8479, 0.424, 0.8479, 0.4335, 0.8479, 0.4335, 0.9127, 0.424, 0.9127, 0.4856, 0.7134, 0.4975, 0.7134, 0.4975, 0.7545, 0.4856, 0.7545, 0.4856, 0.7545, 0.4975, 0.7545, 0.4975, 0.8479, 0.4856, 0.8479, 0.4856, 0.8479, 0.4975, 0.8479, 0.4975, 0.9127, 0.4856, 0.9127, 0.475, 0.7134, 0.4856, 0.7134, 0.4856, 0.7545, 0.475, 0.7545, 0.475, 0.7545, 0.4856, 0.7545, 0.4856, 0.8479, 0.475, 0.8479, 0.475, 0.8479, 0.4856, 0.8479, 0.4856, 0.9127, 0.475, 0.9127, 0.4606, 0.7134, 0.475, 0.7134, 0.475, 0.7545, 0.4606, 0.7545, 0.4606, 0.7545, 0.475, 0.7545, 0.475, 0.8479, 0.4606, 0.8479, 0.4606, 0.8479, 0.475, 0.8479, 0.475, 0.9127, 0.4606, 0.9127, 0.447, 0.7134, 0.4606, 0.7134, 0.4606, 0.7545, 0.447, 0.7545, 0.447, 0.7545, 0.4606, 0.7545, 0.4606, 0.8479, 0.447, 0.8479, 0.447, 0.8479, 0.4606, 0.8479, 0.4606, 0.9127, 0.447, 0.9127, 0.4335, 0.7134, 0.447, 0.7134, 0.447, 0.7545, 0.4335, 0.7545, 0.4335, 0.7545, 0.447, 0.7545, 0.447, 0.8479, 0.4335, 0.8479, 0.4335, 0.8479, 0.447, 0.8479, 0.447, 0.9127, 0.4335, 0.9127, 0.3452, 0.9127, 0.3588, 0.9127, 0.3588, 0.9771, 0.3452, 0.9771, 0.3588, 0.9127, 0.3731, 0.9127, 0.3731, 0.9771, 0.3588, 0.9771, 0.3731, 0.9127, 0.3838, 0.9127, 0.3838, 0.9771, 0.3731, 0.9771, 0.3838, 0.9127, 0.3957, 0.9127, 0.3957, 0.9771, 0.3838, 0.9771, 0.3222, 0.9127, 0.3316, 0.9127, 0.3316, 0.9771, 0.3222, 0.9771, 0.3316, 0.9127, 0.3452, 0.9127, 0.3452, 0.9771, 0.3316, 0.9771, 0.3316, 0.7134, 0.3452, 0.7134, 0.3452, 0.7545, 0.3316, 0.7545, 0.3316, 0.7545, 0.3452, 0.7545, 0.3452, 0.8479, 0.3316, 0.8479, 0.3316, 0.8479, 0.3452, 0.8479, 0.3452, 0.9127, 0.3316, 0.9127, 0.3222, 0.7134, 0.3316, 0.7134, 0.3316, 0.7545, 0.3222, 0.7545, 0.3222, 0.7545, 0.3316, 0.7545, 0.3316, 0.8479, 0.3222, 0.8479, 0.3222, 0.8479, 0.3316, 0.8479, 0.3316, 0.9127, 0.3222, 0.9127, 0.3838, 0.7134, 0.3957, 0.7134, 0.3957, 0.7545, 0.3838, 0.7545, 0.3838, 0.7545, 0.3957, 0.7545, 0.3957, 0.8479, 0.3838, 0.8479, 0.3838, 0.8479, 0.3957, 0.8479, 0.3957, 0.9127, 0.3838, 0.9127, 0.3731, 0.7134, 0.3838, 0.7134, 0.3838, 0.7545, 0.3731, 0.7545, 0.3731, 0.7545, 0.3838, 0.7545, 0.3838, 0.8479, 0.3731, 0.8479, 0.3731, 0.8479, 0.3838, 0.8479, 0.3838, 0.9127, 0.3731, 0.9127, 0.3588, 0.7134, 0.3731, 0.7134, 0.3731, 0.7545, 0.3588, 0.7545, 0.3588, 0.7545, 0.3731, 0.7545, 0.3731, 0.8479, 0.3588, 0.8479, 0.3588, 0.8479, 0.3731, 0.8479, 0.3731, 0.9127, 0.3588, 0.9127, 0.3452, 0.7134, 0.3588, 0.7134, 0.3588, 0.7545, 0.3452, 0.7545, 0.3452, 0.7545, 0.3588, 0.7545, 0.3588, 0.8479, 0.3452, 0.8479, 0.3452, 0.8479, 0.3588, 0.8479, 0.3588, 0.9127, 0.3452, 0.9127, 0.1108, 0.8454, 0.1335, 0.8282, 0.1195, 0.8483, 0.1195, 0.8483, 0.1335, 0.8282, 0.1231, 0.8553, 0.3107, 0.1036, 0.378, 0.08244, 0.3269, 0.112, 0.3269, 0.112, 0.378, 0.08244, 0.3337, 0.1323, 0.3337, 0.1944, 0.378, 0.2443, 0.3269, 0.2147, 0.3269, 0.2147, 0.378, 0.2443, 0.3107, 0.2232, 0.07367, 0.8553, 0.06323, 0.8282, 0.07727, 0.8483, 0.07727, 0.8483, 0.06323, 0.8282, 0.08598, 0.8454, 0.0269, 0.6411, 0.01031, 0.6411, 0.008654, 0.4046, 0.02524, 0.4046, 0.4766, 0.6411, 0.4625, 0.6411, 0.4625, 0.4046, 0.4767, 0.4046, 0.1146, 0.6411, 0.1004, 0.6411, 0.1004, 0.4046, 0.1145, 0.4046, 0.1004, 0.6411, 0.07176, 0.6411, 0.07341, 0.4046, 0.1004, 0.4046, 0.4028, 0.4046, 0.4625, 0.4046, 0.4625, 0.6411, 0.4028, 0.6411])
me_cube_016.materials.append(mat_sacrificial_table)
me_cube_016.update()
me_cube_016.normals_split_custom_set([tuple(v) for v in zip(*[iter([0.6565, 0.6092, 0.4448, 0.6565, -0.6092, 0.4448, 0.4711, -0.5308, -0.7045, 0.4711, 0.5308, -0.7045, 0.0, -0.7298, -0.6837, 0.5744, -0.5975, -0.5595, 0.5872, -0.5687, 0.576, 7.885e-09, -0.7194, 0.6946, 0.0, 0.7298, -0.6837, 0.5744, 0.5975, -0.5595, 0.5744, -0.5975, -0.5595, 0.0, -0.7298, -0.6837, 0.6565, 0.6092, 0.4448, 0.0, 0.7682, 0.6402, 0.0, -0.7682, 0.6402, 0.6565, -0.6092, 0.4448, 0.6565, -0.6092, 0.4448, 0.0, -0.7682, 0.6402, 4.641e-09, -0.6402, -0.7682, 0.4711, -0.5308, -0.7045, 0.5872, 0.5687, 0.576, 0.0, 0.7194, 0.6946, 0.0, 0.7393, 0.6733, 0.149, 0.6631, 0.7335, 0.04921, 0.04393, 0.9978, 7.885e-09, -0.7194, 0.6946, 0.5872, -0.5687, 0.576, 0.04921, -0.04393, 0.9978, 0.149, -0.6631, 0.7335, 8.087e-09, -0.7393, 0.6733, 0.5872, -0.5687, 0.576, 0.5872, 0.5687, 0.576, 0.04921, 0.04393, 0.9978, 0.6897, 0.1054, 0.7164, 0.6897, -0.1054, 0.7164, 0.04921, -0.04393, 0.9978, 0.5744, 0.5975, -0.5595, 0.0, 0.7298, -0.6837, 0.0, 0.7194, 0.6946, 0.5872, 0.5687, 0.576, 0.5744, -0.5975, -0.5595, 0.5744, 0.5975, -0.5595, 0.5872, 0.5687, 0.576, 0.5872, -0.5687, 0.576, 0.0, 0.7682, 0.6402, 0.6565, 0.6092, 0.4448, 0.4711, 0.5308, -0.7045, -4.641e-09, 0.6402, -0.7682, 0.6897, 0.1054, 0.7164, 0.6593, 0.1059, -0.7444, 0.6593, -0.1059, -0.7444, 0.6897, -0.1054, 0.7164, 0.4711, 0.5308, -0.7045, 0.4711, -0.5308, -0.7045, 1.788e-08, 0.0, -1.0, 0.6593, -0.1059, -0.7444, 0.6593, 0.1059, -0.7444, 5.489e-09, 0.0, -1.0, 0.4711, -0.5308, -0.7045, 4.641e-09, -0.6402, -0.7682, 5.06e-09, -0.7096, -0.7046, 0.1533, -0.6288, -0.7623, 1.788e-08, 0.0, -1.0, 0.149, -0.6631, 0.7335, 0.1533, -0.6288, -0.7623, 5.06e-09, -0.7096, -0.7046, 8.087e-09, -0.7393, 0.6733, -4.641e-09, 0.6402, -0.7682, 0.4711, 0.5308, -0.7045, 5.489e-09, 0.0, -1.0, 0.1533, 0.6288, -0.7623, -5.06e-09, 0.7096, -0.7046, 2.046e-07, 1.0, -6.393e-09, -6.265e-07, 0.9997, 0.02586, 0.8221, 0.5682, 0.03498, 0.826, 0.5636, -2.186e-09, 0.826, 0.5636, -2.186e-09, 0.8221, 0.5682, 0.03498, 0.8221, -0.5682, 0.03498, 0.826, -0.5636, -1.457e-09, 0.826, -0.5636, -1.457e-09, 0.8221, -0.5682, 0.03498, -6.265e-07, -0.9997, 0.02586, 1.943e-07, -1.0, -6.393e-09, 1.943e-07, -1.0, -6.393e-09, -6.265e-07, -0.9997, 0.02586, -0.8221, -0.5682, 0.03497, -0.826, -0.5636, -9.473e-09, -0.826, -0.5636, -9.473e-09, -0.8221, -0.5682, 0.03497, -0.8221, 0.5682, 0.03498, -0.826, 0.5636, -9.473e-09, -0.826, 0.5636, -9.473e-09, -0.8221, 0.5682, 0.03498, -6.265e-07, 0.9997, 0.02586, 2.046e-07, 1.0, -6.393e-09, -0.8171, 0.5431, 0.1933, -0.8152, 0.5723, 0.089, -3.002e-08, 0.9979, 0.06511, -1.259e-07, 0.9897, 0.1435, -0.8152, 0.5723, 0.089, -0.8237, 0.5663, -0.02846, -8.935e-07, 0.9998, -0.021, -3.002e-08, 0.9979, 0.06511, -0.8237, 0.5663, -0.02846, -0.826, 0.5636, -9.473e-09, 2.046e-07, 1.0, -6.393e-09, -8.935e-07, 0.9998, -0.021, -0.8171, -0.5431, 0.1933, -0.8152, -0.5723, 0.089, -0.8152, 0.5723, 0.089, -0.8171, 0.5431, 0.1933, -0.8152, -0.5723, 0.089, -0.8237, -0.5663, -0.02846, -0.8237, 0.5663, -0.02846, -0.8152, 0.5723, 0.089, -0.8237, -0.5663, -0.02846, -0.826, -0.5636, -9.473e-09, -0.826, 0.5636, -9.473e-09, -0.8237, 0.5663, -0.02846, -2.519e-07, -0.9896, 0.1435, -6.005e-08, -0.9979, 0.06511, -0.8152, -0.5723, 0.089, -0.8171, -0.5431, 0.1933, -6.005e-08, -0.9979, 0.06511, -9.036e-07, -0.9998, -0.021, -0.8237, -0.5663, -0.02846, -0.8152, -0.5723, 0.089, -9.036e-07, -0.9998, -0.021, 1.943e-07, -1.0, -6.393e-09, -0.826, -0.5636, -9.473e-09, -0.8237, -0.5663, -0.02846, 0.8171, -0.5431, 0.1933, 0.8152, -0.5723, 0.089, -6.005e-08, -0.9979, 0.06511, -2.519e-07, -0.9896, 0.1435, 0.8152, -0.5723, 0.089, 0.8237, -0.5663, -0.02846, -9.036e-07, -0.9998, -0.021, -6.005e-08, -0.9979, 0.06511, 0.8237, -0.5663, -0.02846, 0.826, -0.5636, -1.457e-09, 1.943e-07, -1.0, -6.393e-09, -9.036e-07, -0.9998, -0.021, 0.8171, 0.5431, 0.1933, 0.8152, 0.5723, 0.089, 0.8152, -0.5723, 0.089, 0.8171, -0.5431, 0.1933, 0.8152, 0.5723, 0.089, 0.8237, 0.5663, -0.02846, 0.8237, -0.5663, -0.02846, 0.8152, -0.5723, 0.089, 0.8237, 0.5663, -0.02846, 0.826, 0.5636, -2.186e-09, 0.826, -0.5636, -1.457e-09, 0.8237, -0.5663, -0.02846, -1.259e-07, 0.9897, 0.1435, -3.002e-08, 0.9979, 0.06511, 0.8152, 0.5723, 0.089, 0.8171, 0.5431, 0.1933, -3.002e-08, 0.9979, 0.06511, -8.935e-07, 0.9998, -0.021, 0.8237, 0.5663, -0.02846, 0.8152, 0.5723, 0.089, -8.935e-07, 0.9998, -0.021, 2.046e-07, 1.0, -6.393e-09, 0.826, 0.5636, -2.186e-09, 0.8237, 0.5663, -0.02846, 2.046e-07, 1.0, -7.032e-09, -6.265e-07, 0.9997, 0.02586, 0.8221, 0.5682, 0.03498, 0.826, 0.5636, -1.457e-09, 0.826, 0.5636, -1.457e-09, 0.8221, 0.5682, 0.03498, 0.8221, -0.5682, 0.03498, 0.826, -0.5636, -1.457e-09, 0.826, -0.5636, -1.457e-09, 0.8221, -0.5682, 0.03498, -6.265e-07, -0.9997, 0.02586, 1.943e-07, -1.0, -6.393e-09, 1.943e-07, -1.0, -6.393e-09, -6.265e-07, -0.9997, 0.02586, -0.8221, -0.5682, 0.03497, -0.826, -0.5636, -1.02e-08, -0.826, -0.5636, -1.02e-08, -0.8221, -0.5682, 0.03497, -0.8221, 0.5682, 0.03498, -0.826, 0.5636, -9.473e-09, -0.826, 0.5636, -9.473e-09, -0.8221, 0.5682, 0.03498, -6.265e-07, 0.9997, 0.02586, 2.046e-07, 1.0, -7.032e-09, -0.8225, 0.5513, 0.1402, -0.8186, 0.5708, 0.0646, 1.708e-07, 0.9989, 0.04733, 1.873e-07, 0.9946, 0.1037, -0.8186, 0.5708, 0.0646, -0.8236, 0.5666, -0.02468, -7.712e-07, 0.9998, -0.01821, 1.708e-07, 0.9989, 0.04733, -0.8236, 0.5666, -0.02468, -0.826, 0.5636, -9.473e-09, 2.046e-07, 1.0, -7.032e-09, -7.712e-07, 0.9998, -0.01821, -0.8225, -0.5513, 0.1402, -0.8186, -0.5708, 0.0646, -0.8186, 0.5708, 0.0646, -0.8225, 0.5513, 0.1402, -0.8186, -0.5708, 0.0646, -0.8236, -0.5666, -0.02468, -0.8236, 0.5666, -0.02468, -0.8186, 0.5708, 0.0646, -0.8236, -0.5666, -0.02468, -0.826, -0.5636, -1.02e-08, -0.826, 0.5636, -9.473e-09, -0.8236, 0.5666, -0.02468, 2.289e-07, -0.9946, 0.1037, 1.909e-07, -0.9989, 0.04733, -0.8186, -0.5708, 0.0646, -0.8225, -0.5513, 0.1402, 1.909e-07, -0.9989, 0.04733, -7.509e-07, -0.9998, -0.01821, -0.8236, -0.5666, -0.02468, -0.8186, -0.5708, 0.0646, -7.509e-07, -0.9998, -0.01821, 1.943e-07, -1.0, -6.393e-09, -0.826, -0.5636, -1.02e-08, -0.8236, -0.5666, -0.02468, 0.8225, -0.5513, 0.1402, 0.8186, -0.5708, 0.06461, 1.909e-07, -0.9989, 0.04733, 2.289e-07, -0.9946, 0.1037, 0.8186, -0.5708, 0.06461, 0.8236, -0.5666, -0.02468, -7.509e-07, -0.9998, -0.01821, 1.909e-07, -0.9989, 0.04733, 0.8236, -0.5666, -0.02468, 0.826, -0.5636, -1.457e-09, 1.943e-07, -1.0, -6.393e-09, -7.509e-07, -0.9998, -0.01821, 0.8225, 0.5513, 0.1402, 0.8186, 0.5708, 0.06461, 0.8186, -0.5708, 0.06461, 0.8225, -0.5513, 0.1402, 0.8186, 0.5708, 0.06461, 0.8236, 0.5666, -0.02468, 0.8236, -0.5666, -0.02468, 0.8186, -0.5708, 0.06461, 0.8236, 0.5666, -0.02468, 0.826, 0.5636, -1.457e-09, 0.826, -0.5636, -1.457e-09, 0.8236, -0.5666, -0.02468, 1.873e-07, 0.9946, 0.1037, 1.708e-07, 0.9989, 0.04733, 0.8186, 0.5708, 0.06461, 0.8225, 0.5513, 0.1402, 1.708e-07, 0.9989, 0.04733, -7.712e-07, 0.9998, -0.01821, 0.8236, 0.5666, -0.02468, 0.8186, 0.5708, 0.06461, -7.712e-07, 0.9998, -0.01821, 2.046e-07, 1.0, -7.032e-09, 0.826, 0.5636, -1.457e-09, 0.8236, 0.5666, -0.02468, 0.6593, 0.1059, -0.7444, 0.4556, 0.3878, -0.8013, 5.489e-09, 0.0, -1.0, 0.4556, 0.3878, -0.8013, 0.1533, 0.6288, -0.7623, 5.489e-09, 0.0, -1.0, 0.149, 0.6631, 0.7335, 0.4652, 0.4006, 0.7894, 0.04921, 0.04393, 0.9978, 0.4652, 0.4006, 0.7894, 0.6897, 0.1054, 0.7164, 0.04921, 0.04393, 0.9978, 0.6897, -0.1054, 0.7164, 0.4652, -0.4006, 0.7894, 0.04921, -0.04393, 0.9978, 0.4652, -0.4006, 0.7894, 0.149, -0.6631, 0.7335, 0.04921, -0.04393, 0.9978, 0.1533, -0.6288, -0.7623, 0.4556, -0.3878, -0.8013, 1.788e-08, 0.0, -1.0, 0.4556, -0.3878, -0.8013, 0.6593, -0.1059, -0.7444, 1.788e-08, 0.0, -1.0, 0.6593, 0.1059, -0.7444, 0.6897, 0.1054, 0.7164, 0.4652, 0.4006, 0.7894, 0.4556, 0.3878, -0.8013, 0.4556, 0.3878, -0.8013, 0.4652, 0.4006, 0.7894, 0.149, 0.6631, 0.7335, 0.1533, 0.6288, -0.7623, 0.1533, -0.6288, -0.7623, 0.149, -0.6631, 0.7335, 0.4652, -0.4006, 0.7894, 0.4556, -0.3878, -0.8013, 0.4556, -0.3878, -0.8013, 0.4652, -0.4006, 0.7894, 0.6897, -0.1054, 0.7164, 0.6593, -0.1059, -0.7444, 0.0, 0.7393, 0.6733, -5.06e-09, 0.7096, -0.7046, 0.1533, 0.6288, -0.7623, 0.149, 0.6631, 0.7335, -0.6565, 0.6092, 0.4448, -0.4711, 0.5308, -0.7045, -0.4711, -0.5308, -0.7045, -0.6565, -0.6092, 0.4448, 0.0, -0.7298, -0.6837, 7.885e-09, -0.7194, 0.6946, -0.5872, -0.5687, 0.576, -0.5744, -0.5975, -0.5595, 0.0, 0.7298, -0.6837, 0.0, -0.7298, -0.6837, -0.5744, -0.5975, -0.5595, -0.5744, 0.5975, -0.5595, -0.6565, 0.6092, 0.4448, -0.6565, -0.6092, 0.4448, 0.0, -0.7682, 0.6402, 0.0, 0.7682, 0.6402, -0.6565, -0.6092, 0.4448, -0.4711, -0.5308, -0.7045, 4.641e-09, -0.6402, -0.7682, 0.0, -0.7682, 0.6402, -0.5872, 0.5687, 0.576, -0.04921, 0.04393, 0.9978, -0.149, 0.6631, 0.7335, 0.0, 0.7393, 0.6733, 0.0, 0.7194, 0.6946, 7.885e-09, -0.7194, 0.6946, 8.087e-09, -0.7393, 0.6733, -0.149, -0.6631, 0.7335, -0.04921, -0.04393, 0.9978, -0.5872, -0.5687, 0.576, -0.5872, -0.5687, 0.576, -0.04921, -0.04393, 0.9978, -0.6897, -0.1054, 0.7164, -0.6897, 0.1054, 0.7164, -0.04921, 0.04393, 0.9978, -0.5872, 0.5687, 0.576, -0.5744, 0.5975, -0.5595, -0.5872, 0.5687, 0.576, 0.0, 0.7194, 0.6946, 0.0, 0.7298, -0.6837, -0.5744, -0.5975, -0.5595, -0.5872, -0.5687, 0.576, -0.5872, 0.5687, 0.576, -0.5744, 0.5975, -0.5595, 0.0, 0.7682, 0.6402, -4.641e-09, 0.6402, -0.7682, -0.4711, 0.5308, -0.7045, -0.6565, 0.6092, 0.4448, -0.6897, 0.1054, 0.7164, -0.6897, -0.1054, 0.7164, -0.6593, -0.1059, -0.7444, -0.6593, 0.1059, -0.7444, -0.4711, 0.5308, -0.7045, -3.775e-08, 0.0, -1.0, -0.6593, 0.1059, -0.7444, -0.6593, -0.1059, -0.7444, -3.847e-08, 0.0, -1.0, -0.4711, -0.5308, -0.7045, -0.4711, -0.5308, -0.7045, -3.847e-08, 0.0, -1.0, -0.1533, -0.6288, -0.7623, 5.06e-09, -0.7096, -0.7046, 4.641e-09, -0.6402, -0.7682, -0.149, -0.6631, 0.7335, 8.087e-09, -0.7393, 0.6733, 5.06e-09, -0.7096, -0.7046, -0.1533, -0.6288, -0.7623, -4.641e-09, 0.6402, -0.7682, -5.06e-09, 0.7096, -0.7046, -0.1533, 0.6288, -0.7623, -3.775e-08, 0.0, -1.0, -0.4711, 0.5308, -0.7045, -1.943e-07, 1.0, -6.393e-09, -0.826, 0.5636, -2.186e-09, -0.8221, 0.5682, 0.03498, 6.265e-07, 0.9997, 0.02586, -0.826, 0.5636, -2.186e-09, -0.826, -0.5636, -2.186e-09, -0.8221, -0.5682, 0.03498, -0.8221, 0.5682, 0.03498, -0.826, -0.5636, -2.186e-09, -1.841e-07, -1.0, -6.393e-09, 6.467e-07, -0.9997, 0.02586, -0.8221, -0.5682, 0.03498, -1.841e-07, -1.0, -6.393e-09, 0.826, -0.5636, -1.02e-08, 0.8221, -0.5682, 0.03497, 6.467e-07, -0.9997, 0.02586, 0.826, -0.5636, -1.02e-08, 0.826, 0.5636, -1.02e-08, 0.8221, 0.5682, 0.03498, 0.8221, -0.5682, 0.03497, 0.826, 0.5636, -1.02e-08, -1.943e-07, 1.0, -6.393e-09, 6.265e-07, 0.9997, 0.02586, 0.8221, 0.5682, 0.03498, 0.8171, 0.5431, 0.1933, 1.259e-07, 0.9897, 0.1435, 2.002e-08, 0.9979, 0.06511, 0.8152, 0.5723, 0.089, 0.8152, 0.5723, 0.089, 2.002e-08, 0.9979, 0.06511, 9.036e-07, 0.9998, -0.021, 0.8237, 0.5663, -0.02846, 0.8237, 0.5663, -0.02846, 9.036e-07, 0.9998, -0.021, -1.943e-07, 1.0, -6.393e-09, 0.826, 0.5636, -1.02e-08, 0.8171, -0.5431, 0.1933, 0.8171, 0.5431, 0.1933, 0.8152, 0.5723, 0.089, 0.8152, -0.5723, 0.089, 0.8152, -0.5723, 0.089, 0.8152, 0.5723, 0.089, 0.8237, 0.5663, -0.02846, 0.8237, -0.5663, -0.02846, 0.8237, -0.5663, -0.02846, 0.8237, 0.5663, -0.02846, 0.826, 0.5636, -1.02e-08, 0.826, -0.5636, -1.02e-08, 1.679e-07, -0.9896, 0.1435, 0.8171, -0.5431, 0.1933, 0.8152, -0.5723, 0.089, 2.002e-08, -0.9979, 0.06511, 2.002e-08, -0.9979, 0.06511, 0.8152, -0.5723, 0.089, 0.8237, -0.5663, -0.02846, 9.036e-07, -0.9998, -0.021, 9.036e-07, -0.9998, -0.021, 0.8237, -0.5663, -0.02846, 0.826, -0.5636, -1.02e-08, -1.841e-07, -1.0, -6.393e-09, -0.8171, -0.5431, 0.1933, 1.679e-07, -0.9896, 0.1435, 2.002e-08, -0.9979, 0.06511, -0.8152, -0.5723, 0.089, -0.8152, -0.5723, 0.089, 2.002e-08, -0.9979, 0.06511, 9.036e-07, -0.9998, -0.021, -0.8237, -0.5663, -0.02846, -0.8237, -0.5663, -0.02846, 9.036e-07, -0.9998, -0.021, -1.841e-07, -1.0, -6.393e-09, -0.826, -0.5636, -2.186e-09, -0.8171, 0.5431, 0.1933, -0.8171, -0.5431, 0.1933, -0.8152, -0.5723, 0.089, -0.8152, 0.5723, 0.089, -0.8152, 0.5723, 0.089, -0.8152, -0.5723, 0.089, -0.8237, -0.5663, -0.02846, -0.8237, 0.5663, -0.02846, -0.8237, 0.5663, -0.02846, -0.8237, -0.5663, -0.02846, -0.826, -0.5636, -2.186e-09, -0.826, 0.5636, -2.186e-09, 1.259e-07, 0.9897, 0.1435, -0.8171, 0.5431, 0.1933, -0.8152, 0.5723, 0.089, 2.002e-08, 0.9979, 0.06511, 2.002e-08, 0.9979, 0.06511, -0.8152, 0.5723, 0.089, -0.8237, 0.5663, -0.02846, 9.036e-07, 0.9998, -0.021, 9.036e-07, 0.9998, -0.021, -0.8237, 0.5663, -0.02846, -0.826, 0.5636, -2.186e-09, -1.943e-07, 1.0, -6.393e-09, -1.943e-07, 1.0, -6.393e-09, -0.826, 0.5636, -1.457e-09, -0.8221, 0.5682, 0.03498, 6.265e-07, 0.9997, 0.02586, -0.826, 0.5636, -1.457e-09, -0.826, -0.5636, -1.457e-09, -0.8221, -0.5682, 0.03498, -0.8221, 0.5682, 0.03498, -0.826, -0.5636, -1.457e-09, -1.841e-07, -1.0, -6.393e-09, 6.467e-07, -0.9997, 0.02586, -0.8221, -0.5682, 0.03498, -1.841e-07, -1.0, -6.393e-09, 0.826, -0.5636, -9.473e-09, 0.8221, -0.5682, 0.03497, 6.467e-07, -0.9997, 0.02586, 0.826, -0.5636, -9.473e-09, 0.826, 0.5636, -9.473e-09, 0.8221, 0.5682, 0.03498, 0.8221, -0.5682, 0.03497, 0.826, 0.5636, -9.473e-09, -1.943e-07, 1.0, -6.393e-09, 6.265e-07, 0.9997, 0.02586, 0.8221, 0.5682, 0.03498, 0.8225, 0.5513, 0.1402, -2.081e-07, 0.9946, 0.1037, -1.909e-07, 0.9989, 0.04733, 0.8186, 0.5708, 0.0646, 0.8186, 0.5708, 0.0646, -1.909e-07, 0.9989, 0.04733, 7.61e-07, 0.9998, -0.01821, 0.8236, 0.5666, -0.02468, 0.8236, 0.5666, -0.02468, 7.61e-07, 0.9998, -0.01821, -1.943e-07, 1.0, -6.393e-09, 0.826, 0.5636, -9.473e-09, 0.8225, -0.5513, 0.1402, 0.8225, 0.5513, 0.1402, 0.8186, 0.5708, 0.0646, 0.8186, -0.5708, 0.0646, 0.8186, -0.5708, 0.0646, 0.8186, 0.5708, 0.0646, 0.8236, 0.5666, -0.02468, 0.8236, -0.5666, -0.02468, 0.8236, -0.5666, -0.02468, 0.8236, 0.5666, -0.02468, 0.826, 0.5636, -9.473e-09, 0.826, -0.5636, -9.473e-09, -2.081e-07, -0.9946, 0.1037, 0.8225, -0.5513, 0.1402, 0.8186, -0.5708, 0.0646, -1.607e-07, -0.9989, 0.04733, -1.607e-07, -0.9989, 0.04733, 0.8186, -0.5708, 0.0646, 0.8236, -0.5666, -0.02468, 7.407e-07, -0.9998, -0.01821, 7.407e-07, -0.9998, -0.01821, 0.8236, -0.5666, -0.02468, 0.826, -0.5636, -9.473e-09, -1.841e-07, -1.0, -6.393e-09, -0.8225, -0.5513, 0.1402, -2.081e-07, -0.9946, 0.1037, -1.607e-07, -0.9989, 0.04733, -0.8186, -0.5708, 0.06461, -0.8186, -0.5708, 0.06461, -1.607e-07, -0.9989, 0.04733, 7.407e-07, -0.9998, -0.01821, -0.8236, -0.5666, -0.02468, -0.8236, -0.5666, -0.02468, 7.407e-07, -0.9998, -0.01821, -1.841e-07, -1.0, -6.393e-09, -0.826, -0.5636, -1.457e-09, -0.8225, 0.5513, 0.1402, -0.8225, -0.5513, 0.1402, -0.8186, -0.5708, 0.06461, -0.8186, 0.5708, 0.06461, -0.8186, 0.5708, 0.06461, -0.8186, -0.5708, 0.06461, -0.8236, -0.5666, -0.02468, -0.8236, 0.5666, -0.02468, -0.8236, 0.5666, -0.02468, -0.8236, -0.5666, -0.02468, -0.826, -0.5636, -1.457e-09, -0.826, 0.5636, -1.457e-09, -2.081e-07, 0.9946, 0.1037, -0.8225, 0.5513, 0.1402, -0.8186, 0.5708, 0.06461, -1.909e-07, 0.9989, 0.04733, -1.909e-07, 0.9989, 0.04733, -0.8186, 0.5708, 0.06461, -0.8236, 0.5666, -0.02468, 7.61e-07, 0.9998, -0.01821, 7.61e-07, 0.9998, -0.01821, -0.8236, 0.5666, -0.02468, -0.826, 0.5636, -1.457e-09, -1.943e-07, 1.0, -6.393e-09, -0.6593, 0.1059, -0.7444, -3.775e-08, 0.0, -1.0, -0.4556, 0.3878, -0.8013, -0.4556, 0.3878, -0.8013, -3.775e-08, 0.0, -1.0, -0.1533, 0.6288, -0.7623, -0.149, 0.6631, 0.7335, -0.04921, 0.04393, 0.9978, -0.4652, 0.4006, 0.7894, -0.4652, 0.4006, 0.7894, -0.04921, 0.04393, 0.9978, -0.6897, 0.1054, 0.7164, -0.6897, -0.1054, 0.7164, -0.04921, -0.04393, 0.9978, -0.4652, -0.4006, 0.7894, -0.4652, -0.4006, 0.7894, -0.04921, -0.04393, 0.9978, -0.149, -0.6631, 0.7335, -0.1533, -0.6288, -0.7623, -3.847e-08, 0.0, -1.0, -0.4556, -0.3878, -0.8013, -0.4556, -0.3878, -0.8013, -3.847e-08, 0.0, -1.0, -0.6593, -0.1059, -0.7444, -0.6593, 0.1059, -0.7444, -0.4556, 0.3878, -0.8013, -0.4652, 0.4006, 0.7894, -0.6897, 0.1054, 0.7164, -0.4556, 0.3878, -0.8013, -0.1533, 0.6288, -0.7623, -0.149, 0.6631, 0.7335, -0.4652, 0.4006, 0.7894, -0.1533, -0.6288, -0.7623, -0.4556, -0.3878, -0.8013, -0.4652, -0.4006, 0.7894, -0.149, -0.6631, 0.7335, -0.4556, -0.3878, -0.8013, -0.6593, -0.1059, -0.7444, -0.6897, -0.1054, 0.7164, -0.4652, -0.4006, 0.7894, 0.0, 0.7393, 0.6733, -0.149, 0.6631, 0.7335, -0.1533, 0.6288, -0.7623, -5.06e-09, 0.7096, -0.7046])] * 3)])

# ---- objects
ob_stairs_type_c_003 = bpy.data.objects.new('Stairs Type C.003', me_plane_108)
ob_stairs_type_c_000 = bpy.data.objects.new('Stairs Type C.000', me_plane_109)
ob_stairs_type_c_001 = bpy.data.objects.new('Stairs Type C.001', me_plane_110)
ob_stairs_type_c_002 = bpy.data.objects.new('Stairs Type C.002', me_plane_111)
ob_sacrifice = bpy.data.objects.new('Sacrifice', me_cube_016)

# ---- transforms, parenting, visibility, modifiers, constraints
ob_stairs_type_c_003.location = (24.0, -28.0, -0.2993)
ob_stairs_type_c_003.rotation_euler = (2.738e-06, -2.985e-08, -1.567)
ob_stairs_type_c_003.scale = (2.011, 1.988, 1.001)
ob_stairs_type_c_003.color = (0.8, 0.8, 0.8, 1.0)
ob_stairs_type_c_000.location = (24.0, -24.0, -0.2993)
ob_stairs_type_c_000.rotation_euler = (7.55e-08, -3.293e-10, -3.138)
ob_stairs_type_c_000.scale = (2.011, 1.988, 1.001)
ob_stairs_type_c_000.color = (0.8, 0.8, 0.8, 1.0)
ob_stairs_type_c_001.location = (28.0, -23.99, -0.2993)
ob_stairs_type_c_001.rotation_euler = (2.438e-05, 5.951e-08, 1.574)
ob_stairs_type_c_001.scale = (2.011, 1.988, 1.001)
ob_stairs_type_c_001.color = (0.8, 0.8, 0.8, 1.0)
ob_stairs_type_c_002.location = (28.0, -27.99, -0.2993)
ob_stairs_type_c_002.rotation_euler = (-4.371e-08, 3.293e-10, 0.003325)
ob_stairs_type_c_002.scale = (2.011, 1.988, 1.001)
ob_stairs_type_c_002.color = (0.8, 0.8, 0.8, 1.0)
ob_sacrifice.location = (26.05, -26.03, 0.6)
ob_sacrifice.rotation_euler = (-1.629e-07, 0.0, 0.0)
ob_sacrifice.scale = (0.9, 1.35, 0.63)
ob_sacrifice.color = (0.8, 0.8, 0.8, 1.0)

# ---- collection membership
col_collection.objects.link(ob_stairs_type_c_003)
col_collection.objects.link(ob_stairs_type_c_000)
col_collection.objects.link(ob_stairs_type_c_001)
col_collection.objects.link(ob_stairs_type_c_002)
col_collection.objects.link(ob_sacrifice)

# ---- scene / render settings (as saved in the file)
scene.frame_start = 1; scene.frame_end = 250; scene.frame_set(2)
scene.render.engine = 'BLENDER_EEVEE_NEXT'
scene.cycles.sampling_pattern = 'TABULATED_SOBOL'
scene.view_settings.view_transform = 'Filmic'
bpy.context.view_layer.update()

# ---- added for rendering (the .blend has no active camera and no usable light): camera, sun
cam_auto = bpy.data.cameras.new('AutoCamera')
cam_auto.lens = 50.0
cam_auto.sensor_width = 36.0
cam_auto.clip_end = 1000.0
ob_auto_camera = bpy.data.objects.new('AutoCamera', cam_auto)
scene.collection.objects.link(ob_auto_camera)
ob_auto_camera.location = (36.6302, -38.7519, 8.81947)
ob_auto_camera.rotation_euler = (1.09748, -7.21219e-08, 0.694738)
scene.camera = ob_auto_camera
light_auto_sun = bpy.data.lights.new('AutoSun', 'SUN')
light_auto_sun.energy = 3.0
light_auto_sun.angle = 0.0523599
ob_auto_sun = bpy.data.objects.new('AutoSun', light_auto_sun)
scene.collection.objects.link(ob_auto_sun)
ob_auto_sun.rotation_euler = (0.872665, 0.174533, 0.523599)
bpy.context.view_layer.update()
